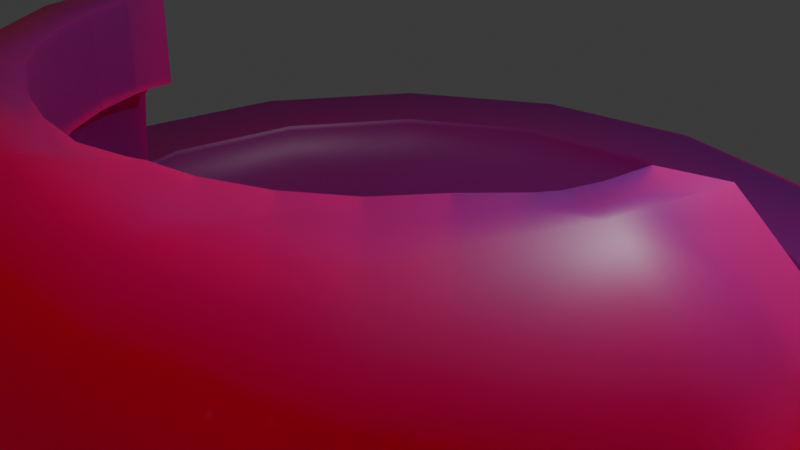 # Source: Red_Blood_Cell_Ship_1.blend  (saved by Blender 4.4.30; exported with 4.5.12 LTS)
import bpy
from mathutils import Matrix  # noqa: F401  (used for matrix-valued properties, if any)

bpy.ops.wm.read_factory_settings(use_empty=True)
scene = bpy.context.scene
scene.name = 'Scene'

# ---- collections
col_collection = bpy.data.collections.new('Collection'); scene.collection.children.link(col_collection)
col_collection_2 = bpy.data.collections.new('Collection 2'); scene.collection.children.link(col_collection_2)

# ---- materials (node trees are filled in below, after node groups)
mat_material_001 = bpy.data.materials.new('Material.001')

# ---- material node trees
mat_material_001.use_nodes = True; mat_material_001.node_tree.nodes.clear()
_N = mat_material_001.node_tree.nodes; _L = mat_material_001.node_tree.links
n0 = _N.new('ShaderNodeBsdfPrincipled'); n0.name = 'Principled BSDF'; n0.location = (25, 285)
n0.inputs[0].default_value = (0.8002, 0.0, 0.1866, 1.0)
n0.inputs[8].default_value = 1.0
n0.inputs[9].default_value = (4.6, 1.49e-08, 0.0)
n0.inputs[10].default_value = 10.0
n0.inputs[12].default_value = 0.01364
n1 = _N.new('ShaderNodeOutputMaterial'); n1.name = 'Material Output'; n1.location = (315, 285)
_L.new(n0.outputs[0], n1.inputs[0])
n1.is_active_output = True

# ---- world
world_world = bpy.data.worlds.new('World'); scene.world = world_world
world_world.use_nodes = True; world_world.node_tree.nodes.clear()
_N = world_world.node_tree.nodes; _L = world_world.node_tree.links
n0 = _N.new('ShaderNodeOutputWorld'); n0.name = 'World Output'; n0.location = (300, 300)
n1 = _N.new('ShaderNodeBackground'); n1.name = 'Background'; n1.location = (10, 300)
n1.inputs[0].default_value = (0.05088, 0.05088, 0.05088, 1.0)
_L.new(n1.outputs[0], n0.inputs[0])
n0.is_active_output = True
world_world.color = (0.05088, 0.05088, 0.05088)
world_world.sun_shadow_jitter_overblur = 0.0

# ---- cameras
cam_camera = bpy.data.cameras.new('Camera')
cam_camera.clip_end = 100.0
cam_camera.ortho_scale = 7.314

# ---- lights
light_light = bpy.data.lights.new('Light', 'POINT')
light_light.energy = 1000.0
light_light.shadow_soft_size = 0.1

# ---- meshes
me_b_ziercurve = bpy.data.meshes.new('BézierCurve')
me_b_ziercurve.from_pydata([(0.1531, -0.0003559, 0.0003331), (0.2652, -0.00134, 0.001254), (0.3457, -0.002826, 0.002645), (0.4041, -0.00469, 0.004389), (0.5405, -0.01128, 0.01056), (0.6044, -0.0134, 0.01254), (0.6933, -0.01526, 0.01428), (0.8166, -0.01675, 0.01567), (0.9836, -0.01773, 0.01659), (1.204, -0.01809, 0.01693), (1.432, -0.01809, 0.01851), (1.622, -0.01809, 0.02405), (1.782, -0.01809, 0.03475), (1.917, -0.01809, 0.05181), (2.035, -0.01809, 0.07643), (2.143, -0.01809, 0.1098), (2.249, -0.01809, 0.1531), (2.36, -0.01809, 0.2076), (2.482, -0.01809, 0.2745), (2.624, -0.01809, 0.3549), (2.791, -0.01809, 0.45), (2.992, -0.01809, 0.5612), (3.199, -0.01809, 0.6596), (3.383, -0.01809, 0.7172), (3.544, -0.01809, 0.7361), (3.683, -0.01809, 0.7182), (3.802, -0.01809, 0.6655), (3.902, -0.01809, 0.58), (3.983, -0.01809, 0.4638), (4.048, -0.01809, 0.3187), (4.096, -0.01809, 0.1469), (4.129, -0.01809, -0.04981), (4.148, -0.01809, -0.2693), (4.154, -0.01809, -0.5095), (4.091, -0.01809, -0.7385), (3.915, -0.01809, -0.9281), (3.645, -0.01809, -1.082), (3.299, -0.01809, -1.204), (2.894, -0.01809, -1.297), (2.451, -0.01809, -1.366), (1.987, -0.01809, -1.414), (1.52, -0.01809, -1.445), (1.069, -0.01809, -1.463), (0.6533, -0.01809, -1.471), (0.2901, -0.01809, -1.473), (0.1415, 0.05824, 0.0003331), (0.2455, 0.1002, 0.001254), (0.3205, 0.1297, 0.002645), (0.3751, 0.1503, 0.004389), (0.4581, 0.1799, 0.008464), (0.5635, 0.2189, 0.01254), (0.6464, 0.2512, 0.01428), (0.7608, 0.297, 0.01567), (0.9155, 0.36, 0.01659), (1.119, 0.444, 0.01693), (1.33, 0.5314, 0.01851), (1.506, 0.6042, 0.02405), (1.653, 0.6651, 0.03475), (1.778, 0.7167, 0.05181), (1.887, 0.762, 0.07643), (1.987, 0.8035, 0.1098), (2.085, 0.8441, 0.1531), (2.187, 0.8864, 0.2076), (2.3, 0.9332, 0.2745), (2.431, 0.9873, 0.3549), (2.585, 1.051, 0.45), (2.771, 1.128, 0.5612), (2.962, 1.207, 0.6596), (3.132, 1.278, 0.7172), (3.281, 1.339, 0.7361), (3.41, 1.393, 0.7182), (3.52, 1.438, 0.6655), (3.612, 1.477, 0.58), (3.687, 1.508, 0.4638), (3.746, 1.532, 0.3187), (3.791, 1.551, 0.1469), (3.821, 1.563, -0.04981), (3.839, 1.571, -0.2693), (3.845, 1.573, -0.5095), (3.787, 1.549, -0.7385), (3.624, 1.482, -0.9281), (3.375, 1.378, -1.082), (3.054, 1.246, -1.204), (2.681, 1.091, -1.297), (2.271, 0.9213, -1.366), (1.842, 0.7436, -1.414), (1.411, 0.565, -1.445), (0.995, 0.3925, -1.463), (0.6105, 0.2333, -1.471), (0.2749, 0.09431, -1.473), (0.1085, 0.108, 0.0003331), (0.1885, 0.1866, 0.001254), (0.2465, 0.2425, 0.002645), (0.2891, 0.2824, 0.004389), (0.3543, 0.3415, 0.008464), (0.4369, 0.4179, 0.01254), (0.501, 0.4794, 0.01428), (0.5892, 0.5656, 0.01567), (0.708, 0.683, 0.01659), (0.864, 0.8385, 0.01693), (1.026, 1.0, 0.01851), (1.16, 1.134, 0.02405), (1.273, 1.247, 0.03475), (1.368, 1.342, 0.05181), (1.452, 1.426, 0.07643), (1.528, 1.503, 0.1098), (1.603, 1.578, 0.1531), (1.681, 1.656, 0.2076), (1.768, 1.742, 0.2745), (1.868, 1.842, 0.3549), (1.986, 1.961, 0.45), (2.128, 2.103, 0.5612), (2.275, 2.249, 0.6596), (2.405, 2.379, 0.7172), (2.519, 2.493, 0.7361), (2.617, 2.592, 0.7182), (2.701, 2.676, 0.6655), (2.772, 2.746, 0.58), (2.83, 2.804, 0.4638), (2.875, 2.849, 0.3187), (2.909, 2.883, 0.1469), (2.932, 2.907, -0.04981), (2.946, 2.92, -0.2693), (2.95, 2.924, -0.5095), (2.906, 2.88, -0.7385), (2.781, 2.756, -0.9281), (2.59, 2.565, -1.082), (2.345, 2.32, -1.204), (2.06, 2.034, -1.297), (1.746, 1.72, -1.366), (1.418, 1.392, -1.414), (1.088, 1.062, -1.445), (0.769, 0.7434, -1.463), (0.4748, 0.4492, -1.471), (0.2179, 0.1923, -1.473), (-2.838e-05, -6.851e-05, 0.0), (0.0589, 0.1413, 0.0003331), (0.1027, 0.2445, 0.001254), (0.1349, 0.3183, 0.002645), (0.159, 0.3715, 0.004389), (0.1967, 0.4511, 0.008464), (0.2437, 0.5533, 0.01254), (0.2794, 0.6347, 0.01428), (0.328, 0.748, 0.01567), (0.3928, 0.9019, 0.01659), (0.4774, 1.105, 0.01693), (0.5648, 1.316, 0.01851), (0.6376, 1.492, 0.02405), (0.6985, 1.639, 0.03475), (0.7502, 1.764, 0.05181), (0.7954, 1.873, 0.07643), (0.8369, 1.973, 0.1098), (0.8775, 2.071, 0.1531), (0.9198, 2.173, 0.2076), (0.9666, 2.286, 0.2745), (1.021, 2.417, 0.3549), (1.085, 2.572, 0.45), (1.162, 2.757, 0.5612), (1.241, 2.949, 0.6596), (1.311, 3.118, 0.7172), (1.373, 3.267, 0.7361), (1.426, 3.396, 0.7182), (1.472, 3.506, 0.6655), (1.51, 3.598, 0.58), (1.541, 3.673, 0.4638), (1.566, 3.733, 0.3187), (1.584, 3.777, 0.1469), (1.597, 3.808, -0.04981), (1.604, 3.825, -0.2693), (1.606, 3.831, -0.5095), (1.582, 3.773, -0.7385), (1.515, 3.61, -0.9281), (1.412, 3.361, -1.082), (1.279, 3.041, -1.204), (1.124, 2.667, -1.297), (0.9547, 2.258, -1.366), (0.777, 1.829, -1.414), (0.5984, 1.397, -1.445), (0.426, 0.9811, -1.463), (0.2667, 0.5967, -1.471), (0.1277, 0.2611, -1.473), (0.0003559, 0.1531, 0.0003331), (0.00134, 0.2652, 0.001254), (0.002826, 0.3457, 0.002645), (0.004689, 0.4041, 0.004389), (0.009044, 0.4921, 0.008464), (0.0134, 0.6044, 0.01254), (0.01526, 0.6933, 0.01428), (0.01675, 0.8166, 0.01567), (0.01773, 0.9836, 0.01659), (0.01809, 1.204, 0.01693), (0.01809, 1.432, 0.01851), (0.01809, 1.622, 0.02405), (0.01809, 1.782, 0.03475), (0.01809, 1.917, 0.05181), (0.01809, 2.035, 0.07643), (0.01809, 2.143, 0.1098), (0.01809, 2.249, 0.1531), (0.01809, 2.36, 0.2076), (0.01809, 2.482, 0.2745), (0.01809, 2.624, 0.3549), (0.01809, 2.791, 0.45), (0.01809, 2.992, 0.5612), (0.01809, 3.199, 0.6596), (0.01809, 3.383, 0.7172), (0.01809, 3.544, 0.7361), (0.01809, 3.683, 0.7182), (0.01809, 3.802, 0.6655), (0.01809, 3.902, 0.58), (0.01809, 3.983, 0.4638), (0.01809, 4.048, 0.3187), (0.01809, 4.096, 0.1469), (0.01809, 4.129, -0.04981), (0.01809, 4.148, -0.2693), (0.01809, 4.154, -0.5095), (0.01809, 4.091, -0.7385), (0.01809, 3.915, -0.9281), (0.01809, 3.645, -1.082), (0.01809, 3.299, -1.204), (0.01809, 2.894, -1.297), (0.01809, 2.451, -1.366), (0.01809, 1.987, -1.414), (0.01809, 1.52, -1.445), (0.01809, 1.069, -1.463), (0.01809, 0.6533, -1.471), (0.01809, 0.2901, -1.473), (-0.05824, 0.1415, 0.0003331), (-0.1002, 0.2455, 0.001254), (-0.1297, 0.3205, 0.002645), (-0.1503, 0.3751, 0.004389), (-0.1799, 0.4581, 0.008464), (-0.2189, 0.5635, 0.01254), (-0.2512, 0.6464, 0.01428), (-0.297, 0.7608, 0.01567), (-0.36, 0.9155, 0.01659), (-0.444, 1.119, 0.01693), (-0.5314, 1.33, 0.01851), (-0.6042, 1.506, 0.02405), (-0.6651, 1.653, 0.03475), (-0.7167, 1.778, 0.05181), (-0.762, 1.887, 0.07643), (-0.8035, 1.987, 0.1098), (-0.8441, 2.085, 0.1531), (-0.8864, 2.187, 0.2076), (-0.9332, 2.3, 0.2745), (-0.9873, 2.431, 0.3549), (-1.051, 2.585, 0.45), (-1.128, 2.771, 0.5612), (-1.207, 2.962, 0.6596), (-1.278, 3.132, 0.7172), (-1.339, 3.281, 0.7361), (-1.393, 3.41, 0.7182), (-1.438, 3.52, 0.6655), (-1.477, 3.612, 0.58), (-1.508, 3.687, 0.4638), (-1.532, 3.746, 0.3187), (-1.551, 3.791, 0.1469), (-1.563, 3.821, -0.04981), (-1.571, 3.839, -0.2693), (-1.573, 3.845, -0.5095), (-1.549, 3.787, -0.7385), (-1.482, 3.624, -0.9281), (-1.378, 3.375, -1.082), (-1.246, 3.054, -1.204), (-1.091, 2.681, -1.297), (-0.9213, 2.271, -1.366), (-0.7436, 1.842, -1.414), (-0.565, 1.411, -1.445), (-0.3925, 0.995, -1.463), (-0.2333, 0.6105, -1.471), (-0.09431, 0.2749, -1.473), (-0.108, 0.1085, 0.0003331), (-0.1866, 0.1885, 0.001254), (-0.2425, 0.2465, 0.002645), (-0.2824, 0.2891, 0.004389), (-0.3415, 0.3543, 0.008464), (-0.4179, 0.4369, 0.01254), (-0.4794, 0.501, 0.01428), (-0.5656, 0.5892, 0.01567), (-0.683, 0.708, 0.01659), (-0.8385, 0.864, 0.01693), (-1.0, 1.026, 0.01851), (-1.134, 1.16, 0.02405), (-1.247, 1.273, 0.03475), (-1.342, 1.368, 0.05181), (-1.426, 1.452, 0.07643), (-1.503, 1.528, 0.1098), (-1.578, 1.603, 0.1531), (-1.656, 1.681, 0.2076), (-1.742, 1.768, 0.2745), (-1.842, 1.868, 0.3549), (-1.961, 1.986, 0.45), (-2.103, 2.128, 0.5612), (-2.249, 2.275, 0.6596), (-2.379, 2.405, 0.7172), (-2.493, 2.519, 0.7361), (-2.592, 2.617, 0.7182), (-2.676, 2.701, 0.6655), (-2.746, 2.772, 0.58), (-2.804, 2.83, 0.4638), (-2.849, 2.875, 0.3187), (-2.883, 2.909, 0.1469), (-2.907, 2.932, -0.04981), (-2.92, 2.946, -0.2693), (-2.924, 2.95, -0.5095), (-2.88, 2.906, -0.7385), (-2.756, 2.781, -0.9281), (-2.565, 2.59, -1.082), (-2.32, 2.345, -1.204), (-2.034, 2.06, -1.297), (-1.72, 1.746, -1.366), (-1.392, 1.418, -1.414), (-1.062, 1.088, -1.445), (-0.7434, 0.769, -1.463), (-0.4492, 0.4748, -1.471), (-0.1923, 0.2179, -1.473), (-0.1413, 0.0589, 0.0003331), (-0.2445, 0.1027, 0.001254), (-0.3183, 0.1349, 0.002645), (-0.4129, 0.1784, 0.006368), (-0.495, 0.2173, 0.01056), (-0.5533, 0.2437, 0.01254), (-0.6347, 0.2794, 0.01428), (-0.748, 0.328, 0.01567), (-0.9019, 0.3928, 0.01659), (-1.105, 0.4774, 0.01693), (-1.316, 0.5648, 0.01851), (-1.492, 0.6376, 0.02405), (-1.639, 0.6985, 0.03475), (-1.764, 0.7502, 0.05181), (-1.873, 0.7954, 0.07643), (-1.973, 0.8369, 0.1098), (-2.071, 0.8775, 0.1531), (-2.173, 0.9198, 0.2076), (-2.286, 0.9666, 0.2745), (-2.417, 1.021, 0.3549), (-2.572, 1.085, 0.45), (-2.757, 1.162, 0.5612), (-2.949, 1.241, 0.6596), (-3.118, 1.311, 0.7172), (-3.267, 1.373, 0.7361), (-3.396, 1.426, 0.7182), (-3.506, 1.472, 0.6655), (-3.598, 1.51, 0.58), (-3.673, 1.541, 0.4638), (-3.733, 1.566, 0.3187), (-3.777, 1.584, 0.1469), (-3.808, 1.597, -0.04981), (-3.825, 1.604, -0.2693), (-3.831, 1.606, -0.5095), (-3.773, 1.582, -0.7385), (-3.61, 1.515, -0.9281), (-3.361, 1.412, -1.082), (-3.041, 1.279, -1.204), (-2.667, 1.124, -1.297), (-2.258, 0.9547, -1.366), (-1.829, 0.777, -1.414), (-1.397, 0.5984, -1.445), (-0.9811, 0.426, -1.463), (-0.5967, 0.2667, -1.471), (-0.2611, 0.1277, -1.473), (-0.1531, 0.0003559, 0.0003331), (-0.2652, 0.00134, 0.001254), (-0.3457, 0.002826, 0.002645), (-0.4041, 0.004689, 0.004389), (-0.4921, 0.009044, 0.008464), (-0.6044, 0.0134, 0.01254), (-0.6933, 0.01526, 0.01428), (-0.8166, 0.01675, 0.01567), (-0.9836, 0.01773, 0.01659), (-1.204, 0.01809, 0.01693), (-1.432, 0.01809, 0.01851), (-1.622, 0.01809, 0.02405), (-1.782, 0.01809, 0.03475), (-1.917, 0.01809, 0.05181), (-2.035, 0.01809, 0.07643), (-2.143, 0.01809, 0.1098), (-2.249, 0.01809, 0.1531), (-2.36, 0.01809, 0.2076), (-2.482, 0.01809, 0.2745), (-2.624, 0.01809, 0.3549), (-2.791, 0.01809, 0.45), (-2.992, 0.01809, 0.5612), (-3.199, 0.01809, 0.6596), (-3.383, 0.01809, 0.7172), (-3.544, 0.01809, 0.7361), (-3.683, 0.01809, 0.7182), (-3.802, 0.01809, 0.6655), (-3.902, 0.01809, 0.58), (-3.983, 0.01809, 0.4638), (-4.048, 0.01809, 0.3187), (-4.096, 0.01809, 0.1469), (-4.129, 0.01809, -0.04981), (-4.148, 0.01809, -0.2693), (-4.154, 0.01809, -0.5095), (-4.091, 0.01809, -0.7385), (-3.915, 0.01809, -0.9281), (-3.645, 0.01809, -1.082), (-3.299, 0.01809, -1.204), (-2.894, 0.01809, -1.297), (-2.451, 0.01809, -1.366), (-1.987, 0.01809, -1.414), (-1.52, 0.01809, -1.445), (-1.069, 0.01809, -1.463), (-0.6533, 0.01809, -1.471), (-0.2901, 0.01809, -1.473), (-0.1415, -0.05824, 0.0003331), (-0.2455, -0.1002, 0.001254), (-0.3205, -0.1297, 0.002645), (-0.3751, -0.1503, 0.004389), (-0.4581, -0.1799, 0.008464), (-0.5635, -0.2189, 0.01254), (-0.6464, -0.2512, 0.01428), (-0.7608, -0.297, 0.01567), (-0.9155, -0.36, 0.01659), (-1.119, -0.444, 0.01693), (-1.33, -0.5314, 0.01851), (-1.506, -0.6042, 0.02405), (-1.653, -0.6651, 0.03475), (-1.778, -0.7167, 0.05181), (-1.887, -0.762, 0.07643), (-1.987, -0.8035, 0.1098), (-2.085, -0.8441, 0.1531), (-2.187, -0.8864, 0.2076), (-2.3, -0.9332, 0.2745), (-2.431, -0.9873, 0.3549), (-2.585, -1.051, 0.45), (-2.771, -1.128, 0.5612), (-2.962, -1.207, 0.6596), (-3.132, -1.278, 0.7172), (-3.281, -1.339, 0.7361), (-3.41, -1.393, 0.7182), (-3.52, -1.438, 0.6655), (-3.612, -1.477, 0.58), (-3.687, -1.508, 0.4638), (-3.746, -1.532, 0.3187), (-3.791, -1.551, 0.1469), (-3.821, -1.563, -0.04981), (-3.839, -1.571, -0.2693), (-3.845, -1.573, -0.5095), (-3.787, -1.549, -0.7385), (-3.624, -1.482, -0.9281), (-3.375, -1.378, -1.082), (-3.054, -1.246, -1.204), (-2.681, -1.091, -1.297), (-2.271, -0.9213, -1.366), (-1.842, -0.7436, -1.414), (-1.411, -0.565, -1.445), (-0.995, -0.3925, -1.463), (-0.6105, -0.2333, -1.471), (-0.2749, -0.09431, -1.473), (-0.1085, -0.108, 0.0003331), (-0.1885, -0.1866, 0.001254), (-0.2465, -0.2425, 0.002645), (-0.2891, -0.2824, 0.004389), (-0.3543, -0.3415, 0.008464), (-0.4369, -0.4179, 0.01254), (-0.501, -0.4794, 0.01428), (-0.5892, -0.5656, 0.01567), (-0.708, -0.683, 0.01659), (-0.864, -0.8385, 0.01693), (-1.026, -1.0, 0.01851), (-1.16, -1.134, 0.02405), (-1.273, -1.247, 0.03475), (-1.368, -1.342, 0.05181), (-1.452, -1.426, 0.07643), (-1.528, -1.503, 0.1098), (-1.603, -1.578, 0.1531), (-1.681, -1.656, 0.2076), (-1.768, -1.742, 0.2745), (-1.868, -1.842, 0.3549), (-1.986, -1.961, 0.45), (-2.128, -2.103, 0.5612), (-2.275, -2.249, 0.6596), (-2.405, -2.379, 0.7172), (-2.519, -2.493, 0.7361), (-2.617, -2.592, 0.7182), (-2.701, -2.676, 0.6655), (-2.772, -2.746, 0.58), (-2.83, -2.804, 0.4638), (-2.875, -2.849, 0.3187), (-2.909, -2.883, 0.1469), (-2.932, -2.907, -0.04981), (-2.946, -2.92, -0.2693), (-2.95, -2.924, -0.5095), (-2.906, -2.88, -0.7385), (-2.781, -2.756, -0.9281), (-2.59, -2.565, -1.082), (-2.345, -2.32, -1.204), (-2.06, -2.034, -1.297), (-1.746, -1.72, -1.366), (-1.418, -1.392, -1.414), (-1.088, -1.062, -1.445), (-0.769, -0.7434, -1.463), (-0.4748, -0.4492, -1.471), (-0.2179, -0.1923, -1.473), (-0.0589, -0.1413, 0.0003331), (-0.1027, -0.2445, 0.001254), (-0.1349, -0.3183, 0.002645), (-0.1784, -0.4129, 0.006368), (-0.2173, -0.495, 0.01056), (-0.2437, -0.5533, 0.01254), (-0.2794, -0.6347, 0.01428), (-0.328, -0.748, 0.01567), (-0.3928, -0.9019, 0.01659), (-0.4774, -1.105, 0.01693), (-0.5648, -1.316, 0.01851), (-0.6376, -1.492, 0.02405), (-0.6985, -1.639, 0.03475), (-0.7502, -1.764, 0.05181), (-0.7954, -1.873, 0.07643), (-0.8369, -1.973, 0.1098), (-0.8775, -2.071, 0.1531), (-0.9198, -2.173, 0.2076), (-0.9666, -2.286, 0.2745), (-1.021, -2.417, 0.3549), (-1.085, -2.572, 0.45), (-1.162, -2.757, 0.5612), (-1.241, -2.949, 0.6596), (-1.311, -3.118, 0.7172), (-1.373, -3.267, 0.7361), (-1.426, -3.396, 0.7182), (-1.472, -3.506, 0.6655), (-1.51, -3.598, 0.58), (-1.541, -3.673, 0.4638), (-1.566, -3.733, 0.3187), (-1.584, -3.777, 0.1469), (-1.597, -3.808, -0.04981), (-1.604, -3.825, -0.2693), (-1.606, -3.831, -0.5095), (-1.582, -3.773, -0.7385), (-1.515, -3.61, -0.9281), (-1.412, -3.361, -1.082), (-1.279, -3.041, -1.204), (-1.124, -2.667, -1.297), (-0.9547, -2.258, -1.366), (-0.777, -1.829, -1.414), (-0.5984, -1.397, -1.445), (-0.426, -0.9811, -1.463), (-0.2667, -0.5967, -1.471), (-0.1277, -0.2611, -1.473), (-0.0003559, -0.1531, 0.0003331), (-0.00134, -0.2652, 0.001254), (-0.002826, -0.3457, 0.002645), (-0.004689, -0.4041, 0.004389), (-0.01128, -0.5405, 0.01056), (-0.0134, -0.6044, 0.01254), (-0.01526, -0.6933, 0.01428), (-0.01675, -0.8166, 0.01567), (-0.01773, -0.9836, 0.01659), (-0.01809, -1.204, 0.01693), (-0.01809, -1.432, 0.01851), (-0.01809, -1.622, 0.02405), (-0.01809, -1.782, 0.03475), (-0.01809, -1.917, 0.05181), (-0.01809, -2.035, 0.07643), (-0.01809, -2.143, 0.1098), (-0.01809, -2.249, 0.1531), (-0.01809, -2.36, 0.2076), (-0.01809, -2.482, 0.2745), (-0.01809, -2.624, 0.3549), (-0.01809, -2.791, 0.45), (-0.01809, -2.992, 0.5612), (-0.01809, -3.199, 0.6596), (-0.01809, -3.383, 0.7172), (-0.01809, -3.544, 0.7361), (-0.01809, -3.683, 0.7182), (-0.01809, -3.802, 0.6655), (-0.01809, -3.902, 0.58), (-0.01809, -3.983, 0.4638), (-0.01809, -4.048, 0.3187), (-0.01809, -4.096, 0.1469), (-0.01809, -4.129, -0.04981), (-0.01809, -4.148, -0.2693), (-0.01809, -4.154, -0.5095), (-0.01809, -4.091, -0.7385), (-0.01809, -3.915, -0.9281), (-0.01809, -3.645, -1.082), (-0.01809, -3.299, -1.204), (-0.01809, -2.894, -1.297), (-0.01809, -2.451, -1.366), (-0.01809, -1.987, -1.414), (-0.01809, -1.52, -1.445), (-0.01809, -1.069, -1.463), (-0.01809, -0.6533, -1.471), (-0.01809, -0.2901, -1.473), (0.05824, -0.1415, 0.0003331), (0.1002, -0.2455, 0.001254), (0.1297, -0.3205, 0.002645), (0.1503, -0.3751, 0.004389), (0.1964, -0.5037, 0.01056), (0.2189, -0.5635, 0.01254), (0.2512, -0.6464, 0.01428), (0.297, -0.7608, 0.01567), (0.36, -0.9155, 0.01659), (0.444, -1.119, 0.01693), (0.5314, -1.33, 0.01851), (0.6042, -1.506, 0.02405), (0.6651, -1.653, 0.03475), (0.7167, -1.778, 0.05181), (0.762, -1.887, 0.07643), (0.8035, -1.987, 0.1098), (0.8441, -2.085, 0.1531), (0.8864, -2.187, 0.2076), (0.9332, -2.3, 0.2745), (0.9873, -2.431, 0.3549), (1.051, -2.585, 0.45), (1.128, -2.771, 0.5612), (1.207, -2.962, 0.6596), (1.278, -3.132, 0.7172), (1.339, -3.281, 0.7361), (1.393, -3.41, 0.7182), (1.438, -3.52, 0.6655), (1.477, -3.612, 0.58), (1.508, -3.687, 0.4638), (1.532, -3.746, 0.3187), (1.551, -3.791, 0.1469), (1.563, -3.821, -0.04981), (1.571, -3.839, -0.2693), (1.573, -3.845, -0.5095), (1.549, -3.787, -0.7385), (1.482, -3.624, -0.9281), (1.378, -3.375, -1.082), (1.246, -3.054, -1.204), (1.091, -2.681, -1.297), (0.9213, -2.271, -1.366), (0.7436, -1.842, -1.414), (0.565, -1.411, -1.445), (0.3925, -0.995, -1.463), (0.2333, -0.6105, -1.471), (0.09431, -0.2749, -1.473), (-0.01737, -0.005325, -1.472), (0.108, -0.1085, 0.0003331), (0.1866, -0.1885, 0.001254), (0.2425, -0.2465, 0.002645), (0.2824, -0.2891, 0.004389), (0.3415, -0.3543, 0.008464), (0.4179, -0.4369, 0.01254), (0.4794, -0.501, 0.01428), (0.5656, -0.5892, 0.01567), (0.683, -0.708, 0.01659), (0.8385, -0.864, 0.01693), (1.0, -1.026, 0.01851), (1.134, -1.16, 0.02405), (1.247, -1.273, 0.03475), (1.342, -1.368, 0.05181), (1.426, -1.452, 0.07643), (1.503, -1.528, 0.1098), (1.578, -1.603, 0.1531), (1.656, -1.681, 0.2076), (1.742, -1.768, 0.2745), (1.842, -1.868, 0.3549), (1.961, -1.986, 0.45), (2.103, -2.128, 0.5612), (2.249, -2.275, 0.6596), (2.379, -2.405, 0.7172), (2.493, -2.519, 0.7361), (2.592, -2.617, 0.7182), (2.676, -2.701, 0.6655), (2.746, -2.772, 0.58), (2.804, -2.83, 0.4638), (2.849, -2.875, 0.3187), (2.883, -2.909, 0.1469), (2.907, -2.932, -0.04981), (2.92, -2.946, -0.2693), (2.924, -2.95, -0.5095), (2.88, -2.906, -0.7385), (2.756, -2.781, -0.9281), (2.565, -2.59, -1.082), (2.32, -2.345, -1.204), (2.034, -2.06, -1.297), (1.72, -1.746, -1.366), (1.392, -1.418, -1.414), (1.062, -1.088, -1.445), (0.7434, -0.769, -1.463), (0.4492, -0.4748, -1.471), (0.1923, -0.2179, -1.473), (0.1413, -0.0589, 0.0003331), (0.2445, -0.1027, 0.001254), (0.3183, -0.1349, 0.002645), (0.3715, -0.159, 0.004389), (0.4511, -0.1967, 0.008464), (0.5533, -0.2437, 0.01254), (0.6347, -0.2794, 0.01428), (0.748, -0.328, 0.01567), (0.9019, -0.3928, 0.01659), (1.105, -0.4774, 0.01693), (1.316, -0.5648, 0.01851), (1.492, -0.6376, 0.02405), (1.639, -0.6985, 0.03475), (1.764, -0.7502, 0.05181), (1.873, -0.7954, 0.07643), (1.973, -0.8369, 0.1098), (2.071, -0.8775, 0.1531), (2.173, -0.9198, 0.2076), (2.286, -0.9666, 0.2745), (2.417, -1.021, 0.3549), (2.572, -1.085, 0.45), (2.757, -1.162, 0.5612), (2.949, -1.241, 0.6596), (3.118, -1.311, 0.7172), (3.267, -1.373, 0.7361), (3.396, -1.426, 0.7182), (3.506, -1.472, 0.6655), (3.598, -1.51, 0.58), (3.673, -1.541, 0.4638), (3.733, -1.566, 0.3187), (3.777, -1.584, 0.1469), (3.808, -1.597, -0.04981), (3.825, -1.604, -0.2693), (3.831, -1.606, -0.5095), (3.773, -1.582, -0.7385), (3.61, -1.515, -0.9281), (3.361, -1.412, -1.082), (3.041, -1.279, -1.204), (2.667, -1.124, -1.297), (2.258, -0.9547, -1.366), (1.829, -0.777, -1.414), (1.397, -0.5984, -1.445), (0.9811, -0.426, -1.463), (0.5967, -0.2667, -1.471), (0.2611, -0.1277, -1.473)], [], [(135, 0, 45), (135, 45, 90), (135, 90, 136), (135, 136, 181), (135, 181, 226), (135, 226, 271), (135, 271, 316), (135, 316, 361), (135, 361, 406), (135, 406, 451), (135, 451, 496), (135, 496, 541), (135, 541, 586), (135, 586, 632), (135, 632, 677), (135, 677, 0), (0, 1, 46, 45), (45, 46, 91, 90), (90, 91, 137, 136), (136, 137, 182, 181), (181, 182, 227, 226), (226, 227, 272, 271), (271, 272, 317, 316), (316, 317, 362, 361), (361, 362, 407, 406), (406, 407, 452, 451), (451, 452, 497, 496), (496, 497, 542, 541), (541, 542, 587, 586), (586, 587, 633, 632), (632, 633, 678, 677), (677, 678, 1, 0), (1, 2, 47, 46), (46, 47, 92, 91), (91, 92, 138, 137), (137, 138, 183, 182), (182, 183, 228, 227), (227, 228, 273, 272), (272, 273, 318, 317), (317, 318, 363, 362), (362, 363, 408, 407), (407, 408, 453, 452), (452, 453, 498, 497), (497, 498, 543, 542), (542, 543, 588, 587), (587, 588, 634, 633), (633, 634, 679, 678), (678, 679, 2, 1), (2, 3, 48, 47), (47, 48, 93, 92), (92, 93, 139, 138), (138, 139, 184, 183), (183, 184, 229, 228), (228, 229, 274, 273), (273, 274, 319, 318), (318, 319, 364, 363), (363, 364, 409, 408), (408, 409, 454, 453), (453, 454, 499, 498), (498, 499, 544, 543), (543, 544, 589, 588), (588, 589, 635, 634), (634, 635, 680, 679), (679, 680, 3, 2), (364, 410, 409), (409, 410, 455, 454), (454, 455, 499), (635, 681, 680), (680, 681, 3), (3, 4, 49, 48), (48, 49, 94, 93), (93, 94, 140, 139), (139, 140, 185, 184), (184, 185, 230, 229), (229, 230, 275, 274), (274, 275, 319), (319, 365, 364), (364, 365, 410), (455, 500, 499), (499, 500, 545, 544), (544, 545, 590, 589), (589, 590, 636, 635), (635, 636, 681), (681, 4, 3), (275, 320, 319), (319, 320, 365), (4, 5, 50, 49), (49, 50, 95, 94), (94, 95, 141, 140), (140, 141, 186, 185), (185, 186, 231, 230), (230, 231, 276, 275), (275, 276, 321, 320), (320, 321, 366, 365), (365, 366, 411, 410), (410, 411, 456, 455), (455, 456, 501, 500), (500, 501, 546, 545), (545, 546, 591, 590), (590, 591, 637, 636), (636, 637, 682, 681), (681, 682, 5, 4), (5, 6, 51, 50), (50, 51, 96, 95), (95, 96, 142, 141), (141, 142, 187, 186), (186, 187, 232, 231), (231, 232, 277, 276), (276, 277, 322, 321), (321, 322, 367, 366), (366, 367, 412, 411), (411, 412, 457, 456), (456, 457, 502, 501), (501, 502, 547, 546), (546, 547, 592, 591), (591, 592, 638, 637), (637, 638, 683, 682), (682, 683, 6, 5), (6, 7, 52, 51), (51, 52, 97, 96), (96, 97, 143, 142), (142, 143, 188, 187), (187, 188, 233, 232), (232, 233, 278, 277), (277, 278, 323, 322), (322, 323, 368, 367), (367, 368, 413, 412), (412, 413, 458, 457), (457, 458, 503, 502), (502, 503, 548, 547), (547, 548, 593, 592), (592, 593, 639, 638), (638, 639, 684, 683), (683, 684, 7, 6), (7, 8, 53, 52), (52, 53, 98, 97), (97, 98, 144, 143), (143, 144, 189, 188), (188, 189, 234, 233), (233, 234, 279, 278), (278, 279, 324, 323), (323, 324, 369, 368), (368, 369, 414, 413), (413, 414, 459, 458), (458, 459, 504, 503), (503, 504, 549, 548), (548, 549, 594, 593), (593, 594, 640, 639), (639, 640, 685, 684), (684, 685, 8, 7), (8, 9, 54, 53), (53, 54, 99, 98), (98, 99, 145, 144), (144, 145, 190, 189), (189, 190, 235, 234), (234, 235, 280, 279), (279, 280, 325, 324), (324, 325, 370, 369), (369, 370, 415, 414), (414, 415, 460, 459), (459, 460, 505, 504), (504, 505, 550, 549), (549, 550, 595, 594), (594, 595, 641, 640), (640, 641, 686, 685), (685, 686, 9, 8), (9, 10, 55, 54), (54, 55, 100, 99), (99, 100, 146, 145), (145, 146, 191, 190), (190, 191, 236, 235), (235, 236, 281, 280), (280, 281, 326, 325), (325, 326, 371, 370), (370, 371, 416, 415), (415, 416, 461, 460), (460, 461, 506, 505), (505, 506, 551, 550), (550, 551, 596, 595), (595, 596, 642, 641), (641, 642, 687, 686), (686, 687, 10, 9), (10, 11, 56, 55), (55, 56, 101, 100), (100, 101, 147, 146), (146, 147, 192, 191), (191, 192, 237, 236), (236, 237, 282, 281), (281, 282, 327, 326), (326, 327, 372, 371), (371, 372, 417, 416), (416, 417, 462, 461), (461, 462, 507, 506), (506, 507, 552, 551), (551, 552, 597, 596), (596, 597, 643, 642), (642, 643, 688, 687), (687, 688, 11, 10), (11, 12, 57, 56), (56, 57, 102, 101), (101, 102, 148, 147), (147, 148, 193, 192), (192, 193, 238, 237), (237, 238, 283, 282), (282, 283, 328, 327), (327, 328, 373, 372), (372, 373, 418, 417), (417, 418, 463, 462), (462, 463, 508, 507), (507, 508, 553, 552), (552, 553, 598, 597), (597, 598, 644, 643), (643, 644, 689, 688), (688, 689, 12, 11), (12, 13, 58, 57), (57, 58, 103, 102), (102, 103, 149, 148), (148, 149, 194, 193), (193, 194, 239, 238), (238, 239, 284, 283), (283, 284, 329, 328), (328, 329, 374, 373), (373, 374, 419, 418), (418, 419, 464, 463), (463, 464, 509, 508), (508, 509, 554, 553), (553, 554, 599, 598), (598, 599, 645, 644), (644, 645, 690, 689), (689, 690, 13, 12), (13, 14, 59, 58), (58, 59, 104, 103), (103, 104, 150, 149), (149, 150, 195, 194), (194, 195, 240, 239), (239, 240, 285, 284), (284, 285, 330, 329), (329, 330, 375, 374), (374, 375, 420, 419), (419, 420, 465, 464), (464, 465, 510, 509), (509, 510, 555, 554), (554, 555, 600, 599), (599, 600, 646, 645), (645, 646, 691, 690), (690, 691, 14, 13), (14, 15, 60, 59), (59, 60, 105, 104), (104, 105, 151, 150), (150, 151, 196, 195), (195, 196, 241, 240), (240, 241, 286, 285), (285, 286, 331, 330), (330, 331, 376, 375), (375, 376, 421, 420), (420, 421, 466, 465), (465, 466, 511, 510), (510, 511, 556, 555), (555, 556, 601, 600), (600, 601, 647, 646), (646, 647, 692, 691), (691, 692, 15, 14), (15, 16, 61, 60), (60, 61, 106, 105), (105, 106, 152, 151), (151, 152, 197, 196), (196, 197, 242, 241), (241, 242, 287, 286), (286, 287, 332, 331), (331, 332, 377, 376), (376, 377, 422, 421), (421, 422, 467, 466), (466, 467, 512, 511), (511, 512, 557, 556), (556, 557, 602, 601), (601, 602, 648, 647), (647, 648, 693, 692), (692, 693, 16, 15), (16, 17, 62, 61), (61, 62, 107, 106), (106, 107, 153, 152), (152, 153, 198, 197), (197, 198, 243, 242), (242, 243, 288, 287), (287, 288, 333, 332), (332, 333, 378, 377), (377, 378, 423, 422), (422, 423, 468, 467), (467, 468, 513, 512), (512, 513, 558, 557), (557, 558, 603, 602), (602, 603, 649, 648), (648, 649, 694, 693), (693, 694, 17, 16), (17, 18, 63, 62), (62, 63, 108, 107), (107, 108, 154, 153), (153, 154, 199, 198), (198, 199, 244, 243), (243, 244, 289, 288), (288, 289, 334, 333), (333, 334, 379, 378), (378, 379, 424, 423), (423, 424, 469, 468), (468, 469, 514, 513), (513, 514, 559, 558), (558, 559, 604, 603), (603, 604, 650, 649), (649, 650, 695, 694), (694, 695, 18, 17), (18, 19, 64, 63), (63, 64, 109, 108), (108, 109, 155, 154), (154, 155, 200, 199), (199, 200, 245, 244), (244, 245, 290, 289), (289, 290, 335, 334), (334, 335, 380, 379), (379, 380, 425, 424), (424, 425, 470, 469), (469, 470, 515, 514), (514, 515, 560, 559), (559, 560, 605, 604), (604, 605, 651, 650), (650, 651, 696, 695), (695, 696, 19, 18), (19, 20, 65, 64), (64, 65, 110, 109), (109, 110, 156, 155), (155, 156, 201, 200), (200, 201, 246, 245), (245, 246, 291, 290), (290, 291, 336, 335), (335, 336, 381, 380), (380, 381, 426, 425), (425, 426, 471, 470), (470, 471, 516, 515), (515, 516, 561, 560), (560, 561, 606, 605), (605, 606, 652, 651), (651, 652, 697, 696), (696, 697, 20, 19), (20, 21, 66, 65), (65, 66, 111, 110), (110, 111, 157, 156), (156, 157, 202, 201), (201, 202, 247, 246), (246, 247, 292, 291), (291, 292, 337, 336), (336, 337, 382, 381), (381, 382, 427, 426), (426, 427, 472, 471), (471, 472, 517, 516), (516, 517, 562, 561), (561, 562, 607, 606), (606, 607, 653, 652), (652, 653, 698, 697), (697, 698, 21, 20), (21, 22, 67, 66), (66, 67, 112, 111), (111, 112, 158, 157), (157, 158, 203, 202), (202, 203, 248, 247), (247, 248, 293, 292), (292, 293, 338, 337), (337, 338, 383, 382), (382, 383, 428, 427), (427, 428, 473, 472), (472, 473, 518, 517), (517, 518, 563, 562), (562, 563, 608, 607), (607, 608, 654, 653), (653, 654, 699, 698), (698, 699, 22, 21), (22, 23, 68, 67), (67, 68, 113, 112), (112, 113, 159, 158), (158, 159, 204, 203), (203, 204, 249, 248), (248, 249, 294, 293), (293, 294, 339, 338), (338, 339, 384, 383), (383, 384, 429, 428), (428, 429, 474, 473), (473, 474, 519, 518), (518, 519, 564, 563), (563, 564, 609, 608), (608, 609, 655, 654), (654, 655, 700, 699), (699, 700, 23, 22), (23, 24, 69, 68), (68, 69, 114, 113), (113, 114, 160, 159), (159, 160, 205, 204), (204, 205, 250, 249), (249, 250, 295, 294), (294, 295, 340, 339), (339, 340, 385, 384), (384, 385, 430, 429), (429, 430, 475, 474), (474, 475, 520, 519), (519, 520, 565, 564), (564, 565, 610, 609), (609, 610, 656, 655), (655, 656, 701, 700), (700, 701, 24, 23), (24, 25, 70, 69), (69, 70, 115, 114), (114, 115, 161, 160), (160, 161, 206, 205), (205, 206, 251, 250), (250, 251, 296, 295), (295, 296, 341, 340), (340, 341, 386, 385), (385, 386, 431, 430), (430, 431, 476, 475), (475, 476, 521, 520), (520, 521, 566, 565), (565, 566, 611, 610), (610, 611, 657, 656), (656, 657, 702, 701), (701, 702, 25, 24), (25, 26, 71, 70), (70, 71, 116, 115), (115, 116, 162, 161), (161, 162, 207, 206), (206, 207, 252, 251), (251, 252, 297, 296), (296, 297, 342, 341), (341, 342, 387, 386), (386, 387, 432, 431), (431, 432, 477, 476), (476, 477, 522, 521), (521, 522, 567, 566), (566, 567, 612, 611), (611, 612, 658, 657), (657, 658, 703, 702), (702, 703, 26, 25), (26, 27, 72, 71), (71, 72, 117, 116), (116, 117, 163, 162), (162, 163, 208, 207), (207, 208, 253, 252), (252, 253, 298, 297), (297, 298, 343, 342), (342, 343, 388, 387), (387, 388, 433, 432), (432, 433, 478, 477), (477, 478, 523, 522), (522, 523, 568, 567), (567, 568, 613, 612), (612, 613, 659, 658), (658, 659, 704, 703), (703, 704, 27, 26), (27, 28, 73, 72), (72, 73, 118, 117), (117, 118, 164, 163), (163, 164, 209, 208), (208, 209, 254, 253), (253, 254, 299, 298), (298, 299, 344, 343), (343, 344, 389, 388), (388, 389, 434, 433), (433, 434, 479, 478), (478, 479, 524, 523), (523, 524, 569, 568), (568, 569, 614, 613), (613, 614, 660, 659), (659, 660, 705, 704), (704, 705, 28, 27), (28, 29, 74, 73), (73, 74, 119, 118), (118, 119, 165, 164), (164, 165, 210, 209), (209, 210, 255, 254), (254, 255, 300, 299), (299, 300, 345, 344), (344, 345, 390, 389), (389, 390, 435, 434), (434, 435, 480, 479), (479, 480, 525, 524), (524, 525, 570, 569), (569, 570, 615, 614), (614, 615, 661, 660), (660, 661, 706, 705), (705, 706, 29, 28), (29, 30, 75, 74), (74, 75, 120, 119), (119, 120, 166, 165), (165, 166, 211, 210), (210, 211, 256, 255), (255, 256, 301, 300), (300, 301, 346, 345), (345, 346, 391, 390), (390, 391, 436, 435), (435, 436, 481, 480), (480, 481, 526, 525), (525, 526, 571, 570), (570, 571, 616, 615), (615, 616, 662, 661), (661, 662, 707, 706), (706, 707, 30, 29), (30, 31, 76, 75), (75, 76, 121, 120), (120, 121, 167, 166), (166, 167, 212, 211), (211, 212, 257, 256), (256, 257, 302, 301), (301, 302, 347, 346), (346, 347, 392, 391), (391, 392, 437, 436), (436, 437, 482, 481), (481, 482, 527, 526), (526, 527, 572, 571), (571, 572, 617, 616), (616, 617, 663, 662), (662, 663, 708, 707), (707, 708, 31, 30), (31, 32, 77, 76), (76, 77, 122, 121), (121, 122, 168, 167), (167, 168, 213, 212), (212, 213, 258, 257), (257, 258, 303, 302), (302, 303, 348, 347), (347, 348, 393, 392), (392, 393, 438, 437), (437, 438, 483, 482), (482, 483, 528, 527), (527, 528, 573, 572), (572, 573, 618, 617), (617, 618, 664, 663), (663, 664, 709, 708), (708, 709, 32, 31), (32, 33, 78, 77), (77, 78, 123, 122), (122, 123, 169, 168), (168, 169, 214, 213), (213, 214, 259, 258), (258, 259, 304, 303), (303, 304, 349, 348), (348, 349, 394, 393), (393, 394, 439, 438), (438, 439, 484, 483), (483, 484, 529, 528), (528, 529, 574, 573), (573, 574, 619, 618), (618, 619, 665, 664), (664, 665, 710, 709), (709, 710, 33, 32), (33, 34, 79, 78), (78, 79, 124, 123), (123, 124, 170, 169), (169, 170, 215, 214), (214, 215, 260, 259), (259, 260, 305, 304), (304, 305, 350, 349), (349, 350, 395, 394), (394, 395, 440, 439), (439, 440, 485, 484), (484, 485, 530, 529), (529, 530, 575, 574), (574, 575, 620, 619), (619, 620, 666, 665), (665, 666, 711, 710), (710, 711, 34, 33), (34, 35, 80, 79), (79, 80, 125, 124), (124, 125, 171, 170), (170, 171, 216, 215), (215, 216, 261, 260), (260, 261, 306, 305), (305, 306, 351, 350), (350, 351, 396, 395), (395, 396, 441, 440), (440, 441, 486, 485), (485, 486, 531, 530), (530, 531, 576, 575), (575, 576, 621, 620), (620, 621, 667, 666), (666, 667, 712, 711), (711, 712, 35, 34), (35, 36, 81, 80), (80, 81, 126, 125), (125, 126, 172, 171), (171, 172, 217, 216), (216, 217, 262, 261), (261, 262, 307, 306), (306, 307, 352, 351), (351, 352, 397, 396), (396, 397, 442, 441), (441, 442, 487, 486), (486, 487, 532, 531), (531, 532, 577, 576), (576, 577, 622, 621), (621, 622, 668, 667), (667, 668, 713, 712), (712, 713, 36, 35), (36, 37, 82, 81), (81, 82, 127, 126), (126, 127, 173, 172), (172, 173, 218, 217), (217, 218, 263, 262), (262, 263, 308, 307), (307, 308, 353, 352), (352, 353, 398, 397), (397, 398, 443, 442), (442, 443, 488, 487), (487, 488, 533, 532), (532, 533, 578, 577), (577, 578, 623, 622), (622, 623, 669, 668), (668, 669, 714, 713), (713, 714, 37, 36), (37, 38, 83, 82), (82, 83, 128, 127), (127, 128, 174, 173), (173, 174, 219, 218), (218, 219, 264, 263), (263, 264, 309, 308), (308, 309, 354, 353), (353, 354, 399, 398), (398, 399, 444, 443), (443, 444, 489, 488), (488, 489, 534, 533), (533, 534, 579, 578), (578, 579, 624, 623), (623, 624, 670, 669), (669, 670, 715, 714), (714, 715, 38, 37), (38, 39, 84, 83), (83, 84, 129, 128), (128, 129, 175, 174), (174, 175, 220, 219), (219, 220, 265, 264), (264, 265, 310, 309), (309, 310, 355, 354), (354, 355, 400, 399), (399, 400, 445, 444), (444, 445, 490, 489), (489, 490, 535, 534), (534, 535, 580, 579), (579, 580, 625, 624), (624, 625, 671, 670), (670, 671, 716, 715), (715, 716, 39, 38), (39, 40, 85, 84), (84, 85, 130, 129), (129, 130, 176, 175), (175, 176, 221, 220), (220, 221, 266, 265), (265, 266, 311, 310), (310, 311, 356, 355), (355, 356, 401, 400), (400, 401, 446, 445), (445, 446, 491, 490), (490, 491, 536, 535), (535, 536, 581, 580), (580, 581, 626, 625), (625, 626, 672, 671), (671, 672, 717, 716), (716, 717, 40, 39), (40, 41, 86, 85), (85, 86, 131, 130), (130, 131, 177, 176), (176, 177, 222, 221), (221, 222, 267, 266), (266, 267, 312, 311), (311, 312, 357, 356), (356, 357, 402, 401), (401, 402, 447, 446), (446, 447, 492, 491), (491, 492, 537, 536), (536, 537, 582, 581), (581, 582, 627, 626), (626, 627, 673, 672), (672, 673, 718, 717), (717, 718, 41, 40), (41, 42, 87, 86), (86, 87, 132, 131), (131, 132, 178, 177), (177, 178, 223, 222), (222, 223, 268, 267), (267, 268, 313, 312), (312, 313, 358, 357), (357, 358, 403, 402), (402, 403, 448, 447), (447, 448, 493, 492), (492, 493, 538, 537), (537, 538, 583, 582), (582, 583, 628, 627), (627, 628, 674, 673), (673, 674, 719, 718), (718, 719, 42, 41), (42, 43, 88, 87), (87, 88, 133, 132), (132, 133, 179, 178), (178, 179, 224, 223), (223, 224, 269, 268), (268, 269, 314, 313), (313, 314, 359, 358), (358, 359, 404, 403), (403, 404, 449, 448), (448, 449, 494, 493), (493, 494, 539, 538), (538, 539, 584, 583), (583, 584, 629, 628), (628, 629, 675, 674), (674, 675, 720, 719), (719, 720, 43, 42), (43, 44, 89, 88), (88, 89, 134, 133), (133, 134, 180, 179), (179, 180, 225, 224), (224, 225, 270, 269), (269, 270, 315, 314), (314, 315, 360, 359), (359, 360, 405, 404), (404, 405, 450, 449), (449, 450, 495, 494), (494, 495, 540, 539), (539, 540, 585, 584), (584, 585, 630, 629), (629, 630, 676, 675), (675, 676, 721, 720), (720, 721, 44, 43), (44, 631, 89), (89, 631, 134), (134, 631, 180), (180, 631, 225), (225, 631, 270), (270, 631, 315), (315, 631, 360), (360, 631, 405), (405, 631, 450), (450, 631, 495), (495, 631, 540), (540, 631, 585), (585, 631, 630), (630, 631, 676), (676, 631, 721), (721, 631, 44)])
me_b_ziercurve.polygons.foreach_set('use_smooth', [True] * 742)
_uv = me_b_ziercurve.uv_layers.new(name='UVMap')
_uv.uv.foreach_set('vector', [0.0, 0.0, 0.0, 0.0003331, 0.0625, 0.0003331, 0.0625, 0.0, 0.0625, 0.0003331, 0.125, 0.0003331, 0.125, 0.0, 0.125, 0.0003331, 0.1875, 0.0003331, 0.1875, 0.0, 0.1875, 0.0003331, 0.25, 0.0003331, 0.25, 0.0, 0.25, 0.0003331, 0.3125, 0.0003331, 0.3125, 0.0, 0.3125, 0.0003331, 0.375, 0.0003331, 0.375, 0.0, 0.375, 0.0003331, 0.4375, 0.0003331, 0.4375, 0.0, 0.4375, 0.0003331, 0.5, 0.0003331, 0.5, 0.0, 0.5, 0.0003331, 0.5625, 0.0003331, 0.5625, 0.0, 0.5625, 0.0003331, 0.625, 0.0003331, 0.625, 0.0, 0.625, 0.0003331, 0.6875, 0.0003331, 0.6875, 0.0, 0.6875, 0.0003331, 0.75, 0.0003331, 0.75, 0.0, 0.75, 0.0003331, 0.8125, 0.0003331, 0.8125, 0.0, 0.8125, 0.0003331, 0.875, 0.0003331, 0.875, 0.0, 0.875, 0.0003331, 0.9375, 0.0003331, 0.9375, 0.0, 0.9375, 0.0003331, 1.0, 0.0003331, 0.0, 0.0003331, 0.0, 0.001254, 0.0625, 0.001254, 0.0625, 0.0003331, 0.0625, 0.0003331, 0.0625, 0.001254, 0.125, 0.001254, 0.125, 0.0003331, 0.125, 0.0003331, 0.125, 0.001254, 0.1875, 0.001254, 0.1875, 0.0003331, 0.1875, 0.0003331, 0.1875, 0.001254, 0.25, 0.001254, 0.25, 0.0003331, 0.25, 0.0003331, 0.25, 0.001254, 0.3125, 0.001254, 0.3125, 0.0003331, 0.3125, 0.0003331, 0.3125, 0.001254, 0.375, 0.001254, 0.375, 0.0003331, 0.375, 0.0003331, 0.375, 0.001254, 0.4375, 0.001254, 0.4375, 0.0003331, 0.4375, 0.0003331, 0.4375, 0.001254, 0.5, 0.001254, 0.5, 0.0003331, 0.5, 0.0003331, 0.5, 0.001254, 0.5625, 0.001254, 0.5625, 0.0003331, 0.5625, 0.0003331, 0.5625, 0.001254, 0.625, 0.001254, 0.625, 0.0003331, 0.625, 0.0003331, 0.625, 0.001254, 0.6875, 0.001254, 0.6875, 0.0003331, 0.6875, 0.0003331, 0.6875, 0.001254, 0.75, 0.001254, 0.75, 0.0003331, 0.75, 0.0003331, 0.75, 0.001254, 0.8125, 0.001254, 0.8125, 0.0003331, 0.8125, 0.0003331, 0.8125, 0.001254, 0.875, 0.001254, 0.875, 0.0003331, 0.875, 0.0003331, 0.875, 0.001254, 0.9375, 0.001254, 0.9375, 0.0003331, 0.9375, 0.0003331, 0.9375, 0.001254, 1.0, 0.001254, 1.0, 0.0003331, 0.0, 0.001254, 0.0, 0.002645, 0.0625, 0.002645, 0.0625, 0.001254, 0.0625, 0.001254, 0.0625, 0.002645, 0.125, 0.002645, 0.125, 0.001254, 0.125, 0.001254, 0.125, 0.002645, 0.1875, 0.002645, 0.1875, 0.001254, 0.1875, 0.001254, 0.1875, 0.002645, 0.25, 0.002645, 0.25, 0.001254, 0.25, 0.001254, 0.25, 0.002645, 0.3125, 0.002645, 0.3125, 0.001254, 0.3125, 0.001254, 0.3125, 0.002645, 0.375, 0.002645, 0.375, 0.001254, 0.375, 0.001254, 0.375, 0.002645, 0.4375, 0.002645, 0.4375, 0.001254, 0.4375, 0.001254, 0.4375, 0.002645, 0.5, 0.002645, 0.5, 0.001254, 0.5, 0.001254, 0.5, 0.002645, 0.5625, 0.002645, 0.5625, 0.001254, 0.5625, 0.001254, 0.5625, 0.002645, 0.625, 0.002645, 0.625, 0.001254, 0.625, 0.001254, 0.625, 0.002645, 0.6875, 0.002645, 0.6875, 0.001254, 0.6875, 0.001254, 0.6875, 0.002645, 0.75, 0.002645, 0.75, 0.001254, 0.75, 0.001254, 0.75, 0.002645, 0.8125, 0.002645, 0.8125, 0.001254, 0.8125, 0.001254, 0.8125, 0.002645, 0.875, 0.002645, 0.875, 0.001254, 0.875, 0.001254, 0.875, 0.002645, 0.9375, 0.002645, 0.9375, 0.001254, 0.9375, 0.001254, 0.9375, 0.002645, 1.0, 0.002645, 1.0, 0.001254, 0.0, 0.002645, 0.0, 0.004389, 0.0625, 0.004389, 0.0625, 0.002645, 0.0625, 0.002645, 0.0625, 0.004389, 0.125, 0.004389, 0.125, 0.002645, 0.125, 0.002645, 0.125, 0.004389, 0.1875, 0.004389, 0.1875, 0.002645, 0.1875, 0.002645, 0.1875, 0.004389, 0.25, 0.004389, 0.25, 0.002645, 0.25, 0.002645, 0.25, 0.004389, 0.3125, 0.004389, 0.3125, 0.002645, 0.3125, 0.002645, 0.3125, 0.004389, 0.375, 0.004389, 0.375, 0.002645, 0.375, 0.002645, 0.375, 0.004389, 0.4375, 0.004389, 0.4375, 0.002645, 0.4375, 0.002645, 0.4375, 0.004389, 0.5, 0.004389, 0.5, 0.002645, 0.5, 0.002645, 0.5, 0.004389, 0.5625, 0.004389, 0.5625, 0.002645, 0.5625, 0.002645, 0.5625, 0.004389, 0.625, 0.004389, 0.625, 0.002645, 0.625, 0.002645, 0.625, 0.004389, 0.6875, 0.004389, 0.6875, 0.002645, 0.6875, 0.002645, 0.6875, 0.004389, 0.75, 0.004389, 0.75, 0.002645, 0.75, 0.002645, 0.75, 0.004389, 0.8125, 0.004389, 0.8125, 0.002645, 0.8125, 0.002645, 0.8125, 0.004389, 0.875, 0.004389, 0.875, 0.002645, 0.875, 0.002645, 0.875, 0.004389, 0.9375, 0.004389, 0.9375, 0.002645, 0.9375, 0.002645, 0.9375, 0.004389, 1.0, 0.004389, 1.0, 0.002645, 0.5, 0.006368, 0.5625, 0.006368, 0.5625, 0.004389, 0.5625, 0.004389, 0.5625, 0.006368, 0.625, 0.006368, 0.625, 0.004389, 0.625, 0.004389, 0.625, 0.006368, 0.6875, 0.004389, 0.875, 0.006368, 0.9375, 0.006368, 0.9375, 0.004389, 0.9375, 0.004389, 0.9375, 0.006368, 1.0, 0.004389, 0.0, 0.006368, 0.0, 0.008464, 0.0625, 0.008464, 0.0625, 0.006368, 0.0625, 0.006368, 0.0625, 0.008464, 0.125, 0.008464, 0.125, 0.006368, 0.125, 0.006368, 0.125, 0.008464, 0.1875, 0.008464, 0.1875, 0.006368, 0.1875, 0.006368, 0.1875, 0.008464, 0.25, 0.008464, 0.25, 0.006368, 0.25, 0.006368, 0.25, 0.008464, 0.3125, 0.008464, 0.3125, 0.006368, 0.3125, 0.006368, 0.3125, 0.008464, 0.375, 0.008464, 0.375, 0.006368, 0.375, 0.006368, 0.375, 0.008464, 0.4375, 0.006368, 0.4375, 0.008464, 0.5, 0.008464, 0.5, 0.006368, 0.5, 0.006368, 0.5, 0.008464, 0.5625, 0.006368, 0.625, 0.008464, 0.6875, 0.008464, 0.6875, 0.006368, 0.6875, 0.006368, 0.6875, 0.008464, 0.75, 0.008464, 0.75, 0.006368, 0.75, 0.006368, 0.75, 0.008464, 0.8125, 0.008464, 0.8125, 0.006368, 0.8125, 0.006368, 0.8125, 0.008464, 0.875, 0.008464, 0.875, 0.006368, 0.875, 0.006368, 0.875, 0.008464, 0.9375, 0.006368, 0.9375, 0.008464, 1.0, 0.008464, 1.0, 0.006368, 0.375, 0.01056, 0.4375, 0.01056, 0.4375, 0.008464, 0.4375, 0.008464, 0.4375, 0.01056, 0.5, 0.008464, 0.0, 0.01056, 0.0, 0.01254, 0.0625, 0.01254, 0.0625, 0.01056, 0.0625, 0.01056, 0.0625, 0.01254, 0.125, 0.01254, 0.125, 0.01056, 0.125, 0.01056, 0.125, 0.01254, 0.1875, 0.01254, 0.1875, 0.01056, 0.1875, 0.01056, 0.1875, 0.01254, 0.25, 0.01254, 0.25, 0.01056, 0.25, 0.01056, 0.25, 0.01254, 0.3125, 0.01254, 0.3125, 0.01056, 0.3125, 0.01056, 0.3125, 0.01254, 0.375, 0.01254, 0.375, 0.01056, 0.375, 0.01056, 0.375, 0.01254, 0.4375, 0.01254, 0.4375, 0.01056, 0.4375, 0.01056, 0.4375, 0.01254, 0.5, 0.01254, 0.5, 0.01056, 0.5, 0.01056, 0.5, 0.01254, 0.5625, 0.01254, 0.5625, 0.01056, 0.5625, 0.01056, 0.5625, 0.01254, 0.625, 0.01254, 0.625, 0.01056, 0.625, 0.01056, 0.625, 0.01254, 0.6875, 0.01254, 0.6875, 0.01056, 0.6875, 0.01056, 0.6875, 0.01254, 0.75, 0.01254, 0.75, 0.01056, 0.75, 0.01056, 0.75, 0.01254, 0.8125, 0.01254, 0.8125, 0.01056, 0.8125, 0.01056, 0.8125, 0.01254, 0.875, 0.01254, 0.875, 0.01056, 0.875, 0.01056, 0.875, 0.01254, 0.9375, 0.01254, 0.9375, 0.01056, 0.9375, 0.01056, 0.9375, 0.01254, 1.0, 0.01254, 1.0, 0.01056, 0.0, 0.01254, 0.0, 0.01428, 0.0625, 0.01428, 0.0625, 0.01254, 0.0625, 0.01254, 0.0625, 0.01428, 0.125, 0.01428, 0.125, 0.01254, 0.125, 0.01254, 0.125, 0.01428, 0.1875, 0.01428, 0.1875, 0.01254, 0.1875, 0.01254, 0.1875, 0.01428, 0.25, 0.01428, 0.25, 0.01254, 0.25, 0.01254, 0.25, 0.01428, 0.3125, 0.01428, 0.3125, 0.01254, 0.3125, 0.01254, 0.3125, 0.01428, 0.375, 0.01428, 0.375, 0.01254, 0.375, 0.01254, 0.375, 0.01428, 0.4375, 0.01428, 0.4375, 0.01254, 0.4375, 0.01254, 0.4375, 0.01428, 0.5, 0.01428, 0.5, 0.01254, 0.5, 0.01254, 0.5, 0.01428, 0.5625, 0.01428, 0.5625, 0.01254, 0.5625, 0.01254, 0.5625, 0.01428, 0.625, 0.01428, 0.625, 0.01254, 0.625, 0.01254, 0.625, 0.01428, 0.6875, 0.01428, 0.6875, 0.01254, 0.6875, 0.01254, 0.6875, 0.01428, 0.75, 0.01428, 0.75, 0.01254, 0.75, 0.01254, 0.75, 0.01428, 0.8125, 0.01428, 0.8125, 0.01254, 0.8125, 0.01254, 0.8125, 0.01428, 0.875, 0.01428, 0.875, 0.01254, 0.875, 0.01254, 0.875, 0.01428, 0.9375, 0.01428, 0.9375, 0.01254, 0.9375, 0.01254, 0.9375, 0.01428, 1.0, 0.01428, 1.0, 0.01254, 0.0, 0.01428, 0.0, 0.01567, 0.0625, 0.01567, 0.0625, 0.01428, 0.0625, 0.01428, 0.0625, 0.01567, 0.125, 0.01567, 0.125, 0.01428, 0.125, 0.01428, 0.125, 0.01567, 0.1875, 0.01567, 0.1875, 0.01428, 0.1875, 0.01428, 0.1875, 0.01567, 0.25, 0.01567, 0.25, 0.01428, 0.25, 0.01428, 0.25, 0.01567, 0.3125, 0.01567, 0.3125, 0.01428, 0.3125, 0.01428, 0.3125, 0.01567, 0.375, 0.01567, 0.375, 0.01428, 0.375, 0.01428, 0.375, 0.01567, 0.4375, 0.01567, 0.4375, 0.01428, 0.4375, 0.01428, 0.4375, 0.01567, 0.5, 0.01567, 0.5, 0.01428, 0.5, 0.01428, 0.5, 0.01567, 0.5625, 0.01567, 0.5625, 0.01428, 0.5625, 0.01428, 0.5625, 0.01567, 0.625, 0.01567, 0.625, 0.01428, 0.625, 0.01428, 0.625, 0.01567, 0.6875, 0.01567, 0.6875, 0.01428, 0.6875, 0.01428, 0.6875, 0.01567, 0.75, 0.01567, 0.75, 0.01428, 0.75, 0.01428, 0.75, 0.01567, 0.8125, 0.01567, 0.8125, 0.01428, 0.8125, 0.01428, 0.8125, 0.01567, 0.875, 0.01567, 0.875, 0.01428, 0.875, 0.01428, 0.875, 0.01567, 0.9375, 0.01567, 0.9375, 0.01428, 0.9375, 0.01428, 0.9375, 0.01567, 1.0, 0.01567, 1.0, 0.01428, 0.0, 0.01567, 0.0, 0.01659, 0.0625, 0.01659, 0.0625, 0.01567, 0.0625, 0.01567, 0.0625, 0.01659, 0.125, 0.01659, 0.125, 0.01567, 0.125, 0.01567, 0.125, 0.01659, 0.1875, 0.01659, 0.1875, 0.01567, 0.1875, 0.01567, 0.1875, 0.01659, 0.25, 0.01659, 0.25, 0.01567, 0.25, 0.01567, 0.25, 0.01659, 0.3125, 0.01659, 0.3125, 0.01567, 0.3125, 0.01567, 0.3125, 0.01659, 0.375, 0.01659, 0.375, 0.01567, 0.375, 0.01567, 0.375, 0.01659, 0.4375, 0.01659, 0.4375, 0.01567, 0.4375, 0.01567, 0.4375, 0.01659, 0.5, 0.01659, 0.5, 0.01567, 0.5, 0.01567, 0.5, 0.01659, 0.5625, 0.01659, 0.5625, 0.01567, 0.5625, 0.01567, 0.5625, 0.01659, 0.625, 0.01659, 0.625, 0.01567, 0.625, 0.01567, 0.625, 0.01659, 0.6875, 0.01659, 0.6875, 0.01567, 0.6875, 0.01567, 0.6875, 0.01659, 0.75, 0.01659, 0.75, 0.01567, 0.75, 0.01567, 0.75, 0.01659, 0.8125, 0.01659, 0.8125, 0.01567, 0.8125, 0.01567, 0.8125, 0.01659, 0.875, 0.01659, 0.875, 0.01567, 0.875, 0.01567, 0.875, 0.01659, 0.9375, 0.01659, 0.9375, 0.01567, 0.9375, 0.01567, 0.9375, 0.01659, 1.0, 0.01659, 1.0, 0.01567, 0.0, 0.01659, 0.0, 0.01693, 0.0625, 0.01693, 0.0625, 0.01659, 0.0625, 0.01659, 0.0625, 0.01693, 0.125, 0.01693, 0.125, 0.01659, 0.125, 0.01659, 0.125, 0.01693, 0.1875, 0.01693, 0.1875, 0.01659, 0.1875, 0.01659, 0.1875, 0.01693, 0.25, 0.01693, 0.25, 0.01659, 0.25, 0.01659, 0.25, 0.01693, 0.3125, 0.01693, 0.3125, 0.01659, 0.3125, 0.01659, 0.3125, 0.01693, 0.375, 0.01693, 0.375, 0.01659, 0.375, 0.01659, 0.375, 0.01693, 0.4375, 0.01693, 0.4375, 0.01659, 0.4375, 0.01659, 0.4375, 0.01693, 0.5, 0.01693, 0.5, 0.01659, 0.5, 0.01659, 0.5, 0.01693, 0.5625, 0.01693, 0.5625, 0.01659, 0.5625, 0.01659, 0.5625, 0.01693, 0.625, 0.01693, 0.625, 0.01659, 0.625, 0.01659, 0.625, 0.01693, 0.6875, 0.01693, 0.6875, 0.01659, 0.6875, 0.01659, 0.6875, 0.01693, 0.75, 0.01693, 0.75, 0.01659, 0.75, 0.01659, 0.75, 0.01693, 0.8125, 0.01693, 0.8125, 0.01659, 0.8125, 0.01659, 0.8125, 0.01693, 0.875, 0.01693, 0.875, 0.01659, 0.875, 0.01659, 0.875, 0.01693, 0.9375, 0.01693, 0.9375, 0.01659, 0.9375, 0.01659, 0.9375, 0.01693, 1.0, 0.01693, 1.0, 0.01659, 0.0, 0.01693, 0.0, 0.01851, 0.0625, 0.01851, 0.0625, 0.01693, 0.0625, 0.01693, 0.0625, 0.01851, 0.125, 0.01851, 0.125, 0.01693, 0.125, 0.01693, 0.125, 0.01851, 0.1875, 0.01851, 0.1875, 0.01693, 0.1875, 0.01693, 0.1875, 0.01851, 0.25, 0.01851, 0.25, 0.01693, 0.25, 0.01693, 0.25, 0.01851, 0.3125, 0.01851, 0.3125, 0.01693, 0.3125, 0.01693, 0.3125, 0.01851, 0.375, 0.01851, 0.375, 0.01693, 0.375, 0.01693, 0.375, 0.01851, 0.4375, 0.01851, 0.4375, 0.01693, 0.4375, 0.01693, 0.4375, 0.01851, 0.5, 0.01851, 0.5, 0.01693, 0.5, 0.01693, 0.5, 0.01851, 0.5625, 0.01851, 0.5625, 0.01693, 0.5625, 0.01693, 0.5625, 0.01851, 0.625, 0.01851, 0.625, 0.01693, 0.625, 0.01693, 0.625, 0.01851, 0.6875, 0.01851, 0.6875, 0.01693, 0.6875, 0.01693, 0.6875, 0.01851, 0.75, 0.01851, 0.75, 0.01693, 0.75, 0.01693, 0.75, 0.01851, 0.8125, 0.01851, 0.8125, 0.01693, 0.8125, 0.01693, 0.8125, 0.01851, 0.875, 0.01851, 0.875, 0.01693, 0.875, 0.01693, 0.875, 0.01851, 0.9375, 0.01851, 0.9375, 0.01693, 0.9375, 0.01693, 0.9375, 0.01851, 1.0, 0.01851, 1.0, 0.01693, 0.0, 0.01851, 0.0, 0.02405, 0.0625, 0.02405, 0.0625, 0.01851, 0.0625, 0.01851, 0.0625, 0.02405, 0.125, 0.02405, 0.125, 0.01851, 0.125, 0.01851, 0.125, 0.02405, 0.1875, 0.02405, 0.1875, 0.01851, 0.1875, 0.01851, 0.1875, 0.02405, 0.25, 0.02405, 0.25, 0.01851, 0.25, 0.01851, 0.25, 0.02405, 0.3125, 0.02405, 0.3125, 0.01851, 0.3125, 0.01851, 0.3125, 0.02405, 0.375, 0.02405, 0.375, 0.01851, 0.375, 0.01851, 0.375, 0.02405, 0.4375, 0.02405, 0.4375, 0.01851, 0.4375, 0.01851, 0.4375, 0.02405, 0.5, 0.02405, 0.5, 0.01851, 0.5, 0.01851, 0.5, 0.02405, 0.5625, 0.02405, 0.5625, 0.01851, 0.5625, 0.01851, 0.5625, 0.02405, 0.625, 0.02405, 0.625, 0.01851, 0.625, 0.01851, 0.625, 0.02405, 0.6875, 0.02405, 0.6875, 0.01851, 0.6875, 0.01851, 0.6875, 0.02405, 0.75, 0.02405, 0.75, 0.01851, 0.75, 0.01851, 0.75, 0.02405, 0.8125, 0.02405, 0.8125, 0.01851, 0.8125, 0.01851, 0.8125, 0.02405, 0.875, 0.02405, 0.875, 0.01851, 0.875, 0.01851, 0.875, 0.02405, 0.9375, 0.02405, 0.9375, 0.01851, 0.9375, 0.01851, 0.9375, 0.02405, 1.0, 0.02405, 1.0, 0.01851, 0.0, 0.02405, 0.0, 0.03475, 0.0625, 0.03475, 0.0625, 0.02405, 0.0625, 0.02405, 0.0625, 0.03475, 0.125, 0.03475, 0.125, 0.02405, 0.125, 0.02405, 0.125, 0.03475, 0.1875, 0.03475, 0.1875, 0.02405, 0.1875, 0.02405, 0.1875, 0.03475, 0.25, 0.03475, 0.25, 0.02405, 0.25, 0.02405, 0.25, 0.03475, 0.3125, 0.03475, 0.3125, 0.02405, 0.3125, 0.02405, 0.3125, 0.03475, 0.375, 0.03475, 0.375, 0.02405, 0.375, 0.02405, 0.375, 0.03475, 0.4375, 0.03475, 0.4375, 0.02405, 0.4375, 0.02405, 0.4375, 0.03475, 0.5, 0.03475, 0.5, 0.02405, 0.5, 0.02405, 0.5, 0.03475, 0.5625, 0.03475, 0.5625, 0.02405, 0.5625, 0.02405, 0.5625, 0.03475, 0.625, 0.03475, 0.625, 0.02405, 0.625, 0.02405, 0.625, 0.03475, 0.6875, 0.03475, 0.6875, 0.02405, 0.6875, 0.02405, 0.6875, 0.03475, 0.75, 0.03475, 0.75, 0.02405, 0.75, 0.02405, 0.75, 0.03475, 0.8125, 0.03475, 0.8125, 0.02405, 0.8125, 0.02405, 0.8125, 0.03475, 0.875, 0.03475, 0.875, 0.02405, 0.875, 0.02405, 0.875, 0.03475, 0.9375, 0.03475, 0.9375, 0.02405, 0.9375, 0.02405, 0.9375, 0.03475, 1.0, 0.03475, 1.0, 0.02405, 0.0, 0.03475, 0.0, 0.05181, 0.0625, 0.05181, 0.0625, 0.03475, 0.0625, 0.03475, 0.0625, 0.05181, 0.125, 0.05181, 0.125, 0.03475, 0.125, 0.03475, 0.125, 0.05181, 0.1875, 0.05181, 0.1875, 0.03475, 0.1875, 0.03475, 0.1875, 0.05181, 0.25, 0.05181, 0.25, 0.03475, 0.25, 0.03475, 0.25, 0.05181, 0.3125, 0.05181, 0.3125, 0.03475, 0.3125, 0.03475, 0.3125, 0.05181, 0.375, 0.05181, 0.375, 0.03475, 0.375, 0.03475, 0.375, 0.05181, 0.4375, 0.05181, 0.4375, 0.03475, 0.4375, 0.03475, 0.4375, 0.05181, 0.5, 0.05181, 0.5, 0.03475, 0.5, 0.03475, 0.5, 0.05181, 0.5625, 0.05181, 0.5625, 0.03475, 0.5625, 0.03475, 0.5625, 0.05181, 0.625, 0.05181, 0.625, 0.03475, 0.625, 0.03475, 0.625, 0.05181, 0.6875, 0.05181, 0.6875, 0.03475, 0.6875, 0.03475, 0.6875, 0.05181, 0.75, 0.05181, 0.75, 0.03475, 0.75, 0.03475, 0.75, 0.05181, 0.8125, 0.05181, 0.8125, 0.03475, 0.8125, 0.03475, 0.8125, 0.05181, 0.875, 0.05181, 0.875, 0.03475, 0.875, 0.03475, 0.875, 0.05181, 0.9375, 0.05181, 0.9375, 0.03475, 0.9375, 0.03475, 0.9375, 0.05181, 1.0, 0.05181, 1.0, 0.03475, 0.0, 0.05181, 0.0, 0.07643, 0.0625, 0.07643, 0.0625, 0.05181, 0.0625, 0.05181, 0.0625, 0.07643, 0.125, 0.07643, 0.125, 0.05181, 0.125, 0.05181, 0.125, 0.07643, 0.1875, 0.07643, 0.1875, 0.05181, 0.1875, 0.05181, 0.1875, 0.07643, 0.25, 0.07643, 0.25, 0.05181, 0.25, 0.05181, 0.25, 0.07643, 0.3125, 0.07643, 0.3125, 0.05181, 0.3125, 0.05181, 0.3125, 0.07643, 0.375, 0.07643, 0.375, 0.05181, 0.375, 0.05181, 0.375, 0.07643, 0.4375, 0.07643, 0.4375, 0.05181, 0.4375, 0.05181, 0.4375, 0.07643, 0.5, 0.07643, 0.5, 0.05181, 0.5, 0.05181, 0.5, 0.07643, 0.5625, 0.07643, 0.5625, 0.05181, 0.5625, 0.05181, 0.5625, 0.07643, 0.625, 0.07643, 0.625, 0.05181, 0.625, 0.05181, 0.625, 0.07643, 0.6875, 0.07643, 0.6875, 0.05181, 0.6875, 0.05181, 0.6875, 0.07643, 0.75, 0.07643, 0.75, 0.05181, 0.75, 0.05181, 0.75, 0.07643, 0.8125, 0.07643, 0.8125, 0.05181, 0.8125, 0.05181, 0.8125, 0.07643, 0.875, 0.07643, 0.875, 0.05181, 0.875, 0.05181, 0.875, 0.07643, 0.9375, 0.07643, 0.9375, 0.05181, 0.9375, 0.05181, 0.9375, 0.07643, 1.0, 0.07643, 1.0, 0.05181, 0.0, 0.07643, 0.0, 0.1098, 0.0625, 0.1098, 0.0625, 0.07643, 0.0625, 0.07643, 0.0625, 0.1098, 0.125, 0.1098, 0.125, 0.07643, 0.125, 0.07643, 0.125, 0.1098, 0.1875, 0.1098, 0.1875, 0.07643, 0.1875, 0.07643, 0.1875, 0.1098, 0.25, 0.1098, 0.25, 0.07643, 0.25, 0.07643, 0.25, 0.1098, 0.3125, 0.1098, 0.3125, 0.07643, 0.3125, 0.07643, 0.3125, 0.1098, 0.375, 0.1098, 0.375, 0.07643, 0.375, 0.07643, 0.375, 0.1098, 0.4375, 0.1098, 0.4375, 0.07643, 0.4375, 0.07643, 0.4375, 0.1098, 0.5, 0.1098, 0.5, 0.07643, 0.5, 0.07643, 0.5, 0.1098, 0.5625, 0.1098, 0.5625, 0.07643, 0.5625, 0.07643, 0.5625, 0.1098, 0.625, 0.1098, 0.625, 0.07643, 0.625, 0.07643, 0.625, 0.1098, 0.6875, 0.1098, 0.6875, 0.07643, 0.6875, 0.07643, 0.6875, 0.1098, 0.75, 0.1098, 0.75, 0.07643, 0.75, 0.07643, 0.75, 0.1098, 0.8125, 0.1098, 0.8125, 0.07643, 0.8125, 0.07643, 0.8125, 0.1098, 0.875, 0.1098, 0.875, 0.07643, 0.875, 0.07643, 0.875, 0.1098, 0.9375, 0.1098, 0.9375, 0.07643, 0.9375, 0.07643, 0.9375, 0.1098, 1.0, 0.1098, 1.0, 0.07643, 0.0, 0.1098, 0.0, 0.1531, 0.0625, 0.1531, 0.0625, 0.1098, 0.0625, 0.1098, 0.0625, 0.1531, 0.125, 0.1531, 0.125, 0.1098, 0.125, 0.1098, 0.125, 0.1531, 0.1875, 0.1531, 0.1875, 0.1098, 0.1875, 0.1098, 0.1875, 0.1531, 0.25, 0.1531, 0.25, 0.1098, 0.25, 0.1098, 0.25, 0.1531, 0.3125, 0.1531, 0.3125, 0.1098, 0.3125, 0.1098, 0.3125, 0.1531, 0.375, 0.1531, 0.375, 0.1098, 0.375, 0.1098, 0.375, 0.1531, 0.4375, 0.1531, 0.4375, 0.1098, 0.4375, 0.1098, 0.4375, 0.1531, 0.5, 0.1531, 0.5, 0.1098, 0.5, 0.1098, 0.5, 0.1531, 0.5625, 0.1531, 0.5625, 0.1098, 0.5625, 0.1098, 0.5625, 0.1531, 0.625, 0.1531, 0.625, 0.1098, 0.625, 0.1098, 0.625, 0.1531, 0.6875, 0.1531, 0.6875, 0.1098, 0.6875, 0.1098, 0.6875, 0.1531, 0.75, 0.1531, 0.75, 0.1098, 0.75, 0.1098, 0.75, 0.1531, 0.8125, 0.1531, 0.8125, 0.1098, 0.8125, 0.1098, 0.8125, 0.1531, 0.875, 0.1531, 0.875, 0.1098, 0.875, 0.1098, 0.875, 0.1531, 0.9375, 0.1531, 0.9375, 0.1098, 0.9375, 0.1098, 0.9375, 0.1531, 1.0, 0.1531, 1.0, 0.1098, 0.0, 0.1531, 0.0, 0.2076, 0.0625, 0.2076, 0.0625, 0.1531, 0.0625, 0.1531, 0.0625, 0.2076, 0.125, 0.2076, 0.125, 0.1531, 0.125, 0.1531, 0.125, 0.2076, 0.1875, 0.2076, 0.1875, 0.1531, 0.1875, 0.1531, 0.1875, 0.2076, 0.25, 0.2076, 0.25, 0.1531, 0.25, 0.1531, 0.25, 0.2076, 0.3125, 0.2076, 0.3125, 0.1531, 0.3125, 0.1531, 0.3125, 0.2076, 0.375, 0.2076, 0.375, 0.1531, 0.375, 0.1531, 0.375, 0.2076, 0.4375, 0.2076, 0.4375, 0.1531, 0.4375, 0.1531, 0.4375, 0.2076, 0.5, 0.2076, 0.5, 0.1531, 0.5, 0.1531, 0.5, 0.2076, 0.5625, 0.2076, 0.5625, 0.1531, 0.5625, 0.1531, 0.5625, 0.2076, 0.625, 0.2076, 0.625, 0.1531, 0.625, 0.1531, 0.625, 0.2076, 0.6875, 0.2076, 0.6875, 0.1531, 0.6875, 0.1531, 0.6875, 0.2076, 0.75, 0.2076, 0.75, 0.1531, 0.75, 0.1531, 0.75, 0.2076, 0.8125, 0.2076, 0.8125, 0.1531, 0.8125, 0.1531, 0.8125, 0.2076, 0.875, 0.2076, 0.875, 0.1531, 0.875, 0.1531, 0.875, 0.2076, 0.9375, 0.2076, 0.9375, 0.1531, 0.9375, 0.1531, 0.9375, 0.2076, 1.0, 0.2076, 1.0, 0.1531, 0.0, 0.2076, 0.0, 0.2745, 0.0625, 0.2745, 0.0625, 0.2076, 0.0625, 0.2076, 0.0625, 0.2745, 0.125, 0.2745, 0.125, 0.2076, 0.125, 0.2076, 0.125, 0.2745, 0.1875, 0.2745, 0.1875, 0.2076, 0.1875, 0.2076, 0.1875, 0.2745, 0.25, 0.2745, 0.25, 0.2076, 0.25, 0.2076, 0.25, 0.2745, 0.3125, 0.2745, 0.3125, 0.2076, 0.3125, 0.2076, 0.3125, 0.2745, 0.375, 0.2745, 0.375, 0.2076, 0.375, 0.2076, 0.375, 0.2745, 0.4375, 0.2745, 0.4375, 0.2076, 0.4375, 0.2076, 0.4375, 0.2745, 0.5, 0.2745, 0.5, 0.2076, 0.5, 0.2076, 0.5, 0.2745, 0.5625, 0.2745, 0.5625, 0.2076, 0.5625, 0.2076, 0.5625, 0.2745, 0.625, 0.2745, 0.625, 0.2076, 0.625, 0.2076, 0.625, 0.2745, 0.6875, 0.2745, 0.6875, 0.2076, 0.6875, 0.2076, 0.6875, 0.2745, 0.75, 0.2745, 0.75, 0.2076, 0.75, 0.2076, 0.75, 0.2745, 0.8125, 0.2745, 0.8125, 0.2076, 0.8125, 0.2076, 0.8125, 0.2745, 0.875, 0.2745, 0.875, 0.2076, 0.875, 0.2076, 0.875, 0.2745, 0.9375, 0.2745, 0.9375, 0.2076, 0.9375, 0.2076, 0.9375, 0.2745, 1.0, 0.2745, 1.0, 0.2076, 0.0, 0.2745, 0.0, 0.3549, 0.0625, 0.3549, 0.0625, 0.2745, 0.0625, 0.2745, 0.0625, 0.3549, 0.125, 0.3549, 0.125, 0.2745, 0.125, 0.2745, 0.125, 0.3549, 0.1875, 0.3549, 0.1875, 0.2745, 0.1875, 0.2745, 0.1875, 0.3549, 0.25, 0.3549, 0.25, 0.2745, 0.25, 0.2745, 0.25, 0.3549, 0.3125, 0.3549, 0.3125, 0.2745, 0.3125, 0.2745, 0.3125, 0.3549, 0.375, 0.3549, 0.375, 0.2745, 0.375, 0.2745, 0.375, 0.3549, 0.4375, 0.3549, 0.4375, 0.2745, 0.4375, 0.2745, 0.4375, 0.3549, 0.5, 0.3549, 0.5, 0.2745, 0.5, 0.2745, 0.5, 0.3549, 0.5625, 0.3549, 0.5625, 0.2745, 0.5625, 0.2745, 0.5625, 0.3549, 0.625, 0.3549, 0.625, 0.2745, 0.625, 0.2745, 0.625, 0.3549, 0.6875, 0.3549, 0.6875, 0.2745, 0.6875, 0.2745, 0.6875, 0.3549, 0.75, 0.3549, 0.75, 0.2745, 0.75, 0.2745, 0.75, 0.3549, 0.8125, 0.3549, 0.8125, 0.2745, 0.8125, 0.2745, 0.8125, 0.3549, 0.875, 0.3549, 0.875, 0.2745, 0.875, 0.2745, 0.875, 0.3549, 0.9375, 0.3549, 0.9375, 0.2745, 0.9375, 0.2745, 0.9375, 0.3549, 1.0, 0.3549, 1.0, 0.2745, 0.0, 0.3549, 0.0, 0.45, 0.0625, 0.45, 0.0625, 0.3549, 0.0625, 0.3549, 0.0625, 0.45, 0.125, 0.45, 0.125, 0.3549, 0.125, 0.3549, 0.125, 0.45, 0.1875, 0.45, 0.1875, 0.3549, 0.1875, 0.3549, 0.1875, 0.45, 0.25, 0.45, 0.25, 0.3549, 0.25, 0.3549, 0.25, 0.45, 0.3125, 0.45, 0.3125, 0.3549, 0.3125, 0.3549, 0.3125, 0.45, 0.375, 0.45, 0.375, 0.3549, 0.375, 0.3549, 0.375, 0.45, 0.4375, 0.45, 0.4375, 0.3549, 0.4375, 0.3549, 0.4375, 0.45, 0.5, 0.45, 0.5, 0.3549, 0.5, 0.3549, 0.5, 0.45, 0.5625, 0.45, 0.5625, 0.3549, 0.5625, 0.3549, 0.5625, 0.45, 0.625, 0.45, 0.625, 0.3549, 0.625, 0.3549, 0.625, 0.45, 0.6875, 0.45, 0.6875, 0.3549, 0.6875, 0.3549, 0.6875, 0.45, 0.75, 0.45, 0.75, 0.3549, 0.75, 0.3549, 0.75, 0.45, 0.8125, 0.45, 0.8125, 0.3549, 0.8125, 0.3549, 0.8125, 0.45, 0.875, 0.45, 0.875, 0.3549, 0.875, 0.3549, 0.875, 0.45, 0.9375, 0.45, 0.9375, 0.3549, 0.9375, 0.3549, 0.9375, 0.45, 1.0, 0.45, 1.0, 0.3549, 0.0, 0.45, 0.0, 0.5612, 0.0625, 0.5612, 0.0625, 0.45, 0.0625, 0.45, 0.0625, 0.5612, 0.125, 0.5612, 0.125, 0.45, 0.125, 0.45, 0.125, 0.5612, 0.1875, 0.5612, 0.1875, 0.45, 0.1875, 0.45, 0.1875, 0.5612, 0.25, 0.5612, 0.25, 0.45, 0.25, 0.45, 0.25, 0.5612, 0.3125, 0.5612, 0.3125, 0.45, 0.3125, 0.45, 0.3125, 0.5612, 0.375, 0.5612, 0.375, 0.45, 0.375, 0.45, 0.375, 0.5612, 0.4375, 0.5612, 0.4375, 0.45, 0.4375, 0.45, 0.4375, 0.5612, 0.5, 0.5612, 0.5, 0.45, 0.5, 0.45, 0.5, 0.5612, 0.5625, 0.5612, 0.5625, 0.45, 0.5625, 0.45, 0.5625, 0.5612, 0.625, 0.5612, 0.625, 0.45, 0.625, 0.45, 0.625, 0.5612, 0.6875, 0.5612, 0.6875, 0.45, 0.6875, 0.45, 0.6875, 0.5612, 0.75, 0.5612, 0.75, 0.45, 0.75, 0.45, 0.75, 0.5612, 0.8125, 0.5612, 0.8125, 0.45, 0.8125, 0.45, 0.8125, 0.5612, 0.875, 0.5612, 0.875, 0.45, 0.875, 0.45, 0.875, 0.5612, 0.9375, 0.5612, 0.9375, 0.45, 0.9375, 0.45, 0.9375, 0.5612, 1.0, 0.5612, 1.0, 0.45, 0.0, 0.5612, 0.0, 0.6596, 0.0625, 0.6596, 0.0625, 0.5612, 0.0625, 0.5612, 0.0625, 0.6596, 0.125, 0.6596, 0.125, 0.5612, 0.125, 0.5612, 0.125, 0.6596, 0.1875, 0.6596, 0.1875, 0.5612, 0.1875, 0.5612, 0.1875, 0.6596, 0.25, 0.6596, 0.25, 0.5612, 0.25, 0.5612, 0.25, 0.6596, 0.3125, 0.6596, 0.3125, 0.5612, 0.3125, 0.5612, 0.3125, 0.6596, 0.375, 0.6596, 0.375, 0.5612, 0.375, 0.5612, 0.375, 0.6596, 0.4375, 0.6596, 0.4375, 0.5612, 0.4375, 0.5612, 0.4375, 0.6596, 0.5, 0.6596, 0.5, 0.5612, 0.5, 0.5612, 0.5, 0.6596, 0.5625, 0.6596, 0.5625, 0.5612, 0.5625, 0.5612, 0.5625, 0.6596, 0.625, 0.6596, 0.625, 0.5612, 0.625, 0.5612, 0.625, 0.6596, 0.6875, 0.6596, 0.6875, 0.5612, 0.6875, 0.5612, 0.6875, 0.6596, 0.75, 0.6596, 0.75, 0.5612, 0.75, 0.5612, 0.75, 0.6596, 0.8125, 0.6596, 0.8125, 0.5612, 0.8125, 0.5612, 0.8125, 0.6596, 0.875, 0.6596, 0.875, 0.5612, 0.875, 0.5612, 0.875, 0.6596, 0.9375, 0.6596, 0.9375, 0.5612, 0.9375, 0.5612, 0.9375, 0.6596, 1.0, 0.6596, 1.0, 0.5612, 0.0, 0.6596, 0.0, 0.7172, 0.0625, 0.7172, 0.0625, 0.6596, 0.0625, 0.6596, 0.0625, 0.7172, 0.125, 0.7172, 0.125, 0.6596, 0.125, 0.6596, 0.125, 0.7172, 0.1875, 0.7172, 0.1875, 0.6596, 0.1875, 0.6596, 0.1875, 0.7172, 0.25, 0.7172, 0.25, 0.6596, 0.25, 0.6596, 0.25, 0.7172, 0.3125, 0.7172, 0.3125, 0.6596, 0.3125, 0.6596, 0.3125, 0.7172, 0.375, 0.7172, 0.375, 0.6596, 0.375, 0.6596, 0.375, 0.7172, 0.4375, 0.7172, 0.4375, 0.6596, 0.4375, 0.6596, 0.4375, 0.7172, 0.5, 0.7172, 0.5, 0.6596, 0.5, 0.6596, 0.5, 0.7172, 0.5625, 0.7172, 0.5625, 0.6596, 0.5625, 0.6596, 0.5625, 0.7172, 0.625, 0.7172, 0.625, 0.6596, 0.625, 0.6596, 0.625, 0.7172, 0.6875, 0.7172, 0.6875, 0.6596, 0.6875, 0.6596, 0.6875, 0.7172, 0.75, 0.7172, 0.75, 0.6596, 0.75, 0.6596, 0.75, 0.7172, 0.8125, 0.7172, 0.8125, 0.6596, 0.8125, 0.6596, 0.8125, 0.7172, 0.875, 0.7172, 0.875, 0.6596, 0.875, 0.6596, 0.875, 0.7172, 0.9375, 0.7172, 0.9375, 0.6596, 0.9375, 0.6596, 0.9375, 0.7172, 1.0, 0.7172, 1.0, 0.6596, 0.0, 0.7172, 0.0, 0.7361, 0.0625, 0.7361, 0.0625, 0.7172, 0.0625, 0.7172, 0.0625, 0.7361, 0.125, 0.7361, 0.125, 0.7172, 0.125, 0.7172, 0.125, 0.7361, 0.1875, 0.7361, 0.1875, 0.7172, 0.1875, 0.7172, 0.1875, 0.7361, 0.25, 0.7361, 0.25, 0.7172, 0.25, 0.7172, 0.25, 0.7361, 0.3125, 0.7361, 0.3125, 0.7172, 0.3125, 0.7172, 0.3125, 0.7361, 0.375, 0.7361, 0.375, 0.7172, 0.375, 0.7172, 0.375, 0.7361, 0.4375, 0.7361, 0.4375, 0.7172, 0.4375, 0.7172, 0.4375, 0.7361, 0.5, 0.7361, 0.5, 0.7172, 0.5, 0.7172, 0.5, 0.7361, 0.5625, 0.7361, 0.5625, 0.7172, 0.5625, 0.7172, 0.5625, 0.7361, 0.625, 0.7361, 0.625, 0.7172, 0.625, 0.7172, 0.625, 0.7361, 0.6875, 0.7361, 0.6875, 0.7172, 0.6875, 0.7172, 0.6875, 0.7361, 0.75, 0.7361, 0.75, 0.7172, 0.75, 0.7172, 0.75, 0.7361, 0.8125, 0.7361, 0.8125, 0.7172, 0.8125, 0.7172, 0.8125, 0.7361, 0.875, 0.7361, 0.875, 0.7172, 0.875, 0.7172, 0.875, 0.7361, 0.9375, 0.7361, 0.9375, 0.7172, 0.9375, 0.7172, 0.9375, 0.7361, 1.0, 0.7361, 1.0, 0.7172, 0.0, 0.7361, 0.0, 0.7182, 0.0625, 0.7182, 0.0625, 0.7361, 0.0625, 0.7361, 0.0625, 0.7182, 0.125, 0.7182, 0.125, 0.7361, 0.125, 0.7361, 0.125, 0.7182, 0.1875, 0.7182, 0.1875, 0.7361, 0.1875, 0.7361, 0.1875, 0.7182, 0.25, 0.7182, 0.25, 0.7361, 0.25, 0.7361, 0.25, 0.7182, 0.3125, 0.7182, 0.3125, 0.7361, 0.3125, 0.7361, 0.3125, 0.7182, 0.375, 0.7182, 0.375, 0.7361, 0.375, 0.7361, 0.375, 0.7182, 0.4375, 0.7182, 0.4375, 0.7361, 0.4375, 0.7361, 0.4375, 0.7182, 0.5, 0.7182, 0.5, 0.7361, 0.5, 0.7361, 0.5, 0.7182, 0.5625, 0.7182, 0.5625, 0.7361, 0.5625, 0.7361, 0.5625, 0.7182, 0.625, 0.7182, 0.625, 0.7361, 0.625, 0.7361, 0.625, 0.7182, 0.6875, 0.7182, 0.6875, 0.7361, 0.6875, 0.7361, 0.6875, 0.7182, 0.75, 0.7182, 0.75, 0.7361, 0.75, 0.7361, 0.75, 0.7182, 0.8125, 0.7182, 0.8125, 0.7361, 0.8125, 0.7361, 0.8125, 0.7182, 0.875, 0.7182, 0.875, 0.7361, 0.875, 0.7361, 0.875, 0.7182, 0.9375, 0.7182, 0.9375, 0.7361, 0.9375, 0.7361, 0.9375, 0.7182, 1.0, 0.7182, 1.0, 0.7361, 0.0, 0.7182, 0.0, 0.6655, 0.0625, 0.6655, 0.0625, 0.7182, 0.0625, 0.7182, 0.0625, 0.6655, 0.125, 0.6655, 0.125, 0.7182, 0.125, 0.7182, 0.125, 0.6655, 0.1875, 0.6655, 0.1875, 0.7182, 0.1875, 0.7182, 0.1875, 0.6655, 0.25, 0.6655, 0.25, 0.7182, 0.25, 0.7182, 0.25, 0.6655, 0.3125, 0.6655, 0.3125, 0.7182, 0.3125, 0.7182, 0.3125, 0.6655, 0.375, 0.6655, 0.375, 0.7182, 0.375, 0.7182, 0.375, 0.6655, 0.4375, 0.6655, 0.4375, 0.7182, 0.4375, 0.7182, 0.4375, 0.6655, 0.5, 0.6655, 0.5, 0.7182, 0.5, 0.7182, 0.5, 0.6655, 0.5625, 0.6655, 0.5625, 0.7182, 0.5625, 0.7182, 0.5625, 0.6655, 0.625, 0.6655, 0.625, 0.7182, 0.625, 0.7182, 0.625, 0.6655, 0.6875, 0.6655, 0.6875, 0.7182, 0.6875, 0.7182, 0.6875, 0.6655, 0.75, 0.6655, 0.75, 0.7182, 0.75, 0.7182, 0.75, 0.6655, 0.8125, 0.6655, 0.8125, 0.7182, 0.8125, 0.7182, 0.8125, 0.6655, 0.875, 0.6655, 0.875, 0.7182, 0.875, 0.7182, 0.875, 0.6655, 0.9375, 0.6655, 0.9375, 0.7182, 0.9375, 0.7182, 0.9375, 0.6655, 1.0, 0.6655, 1.0, 0.7182, 0.0, 0.6655, 0.0, 0.58, 0.0625, 0.58, 0.0625, 0.6655, 0.0625, 0.6655, 0.0625, 0.58, 0.125, 0.58, 0.125, 0.6655, 0.125, 0.6655, 0.125, 0.58, 0.1875, 0.58, 0.1875, 0.6655, 0.1875, 0.6655, 0.1875, 0.58, 0.25, 0.58, 0.25, 0.6655, 0.25, 0.6655, 0.25, 0.58, 0.3125, 0.58, 0.3125, 0.6655, 0.3125, 0.6655, 0.3125, 0.58, 0.375, 0.58, 0.375, 0.6655, 0.375, 0.6655, 0.375, 0.58, 0.4375, 0.58, 0.4375, 0.6655, 0.4375, 0.6655, 0.4375, 0.58, 0.5, 0.58, 0.5, 0.6655, 0.5, 0.6655, 0.5, 0.58, 0.5625, 0.58, 0.5625, 0.6655, 0.5625, 0.6655, 0.5625, 0.58, 0.625, 0.58, 0.625, 0.6655, 0.625, 0.6655, 0.625, 0.58, 0.6875, 0.58, 0.6875, 0.6655, 0.6875, 0.6655, 0.6875, 0.58, 0.75, 0.58, 0.75, 0.6655, 0.75, 0.6655, 0.75, 0.58, 0.8125, 0.58, 0.8125, 0.6655, 0.8125, 0.6655, 0.8125, 0.58, 0.875, 0.58, 0.875, 0.6655, 0.875, 0.6655, 0.875, 0.58, 0.9375, 0.58, 0.9375, 0.6655, 0.9375, 0.6655, 0.9375, 0.58, 1.0, 0.58, 1.0, 0.6655, 0.0, 0.58, 0.0, 0.4638, 0.0625, 0.4638, 0.0625, 0.58, 0.0625, 0.58, 0.0625, 0.4638, 0.125, 0.4638, 0.125, 0.58, 0.125, 0.58, 0.125, 0.4638, 0.1875, 0.4638, 0.1875, 0.58, 0.1875, 0.58, 0.1875, 0.4638, 0.25, 0.4638, 0.25, 0.58, 0.25, 0.58, 0.25, 0.4638, 0.3125, 0.4638, 0.3125, 0.58, 0.3125, 0.58, 0.3125, 0.4638, 0.375, 0.4638, 0.375, 0.58, 0.375, 0.58, 0.375, 0.4638, 0.4375, 0.4638, 0.4375, 0.58, 0.4375, 0.58, 0.4375, 0.4638, 0.5, 0.4638, 0.5, 0.58, 0.5, 0.58, 0.5, 0.4638, 0.5625, 0.4638, 0.5625, 0.58, 0.5625, 0.58, 0.5625, 0.4638, 0.625, 0.4638, 0.625, 0.58, 0.625, 0.58, 0.625, 0.4638, 0.6875, 0.4638, 0.6875, 0.58, 0.6875, 0.58, 0.6875, 0.4638, 0.75, 0.4638, 0.75, 0.58, 0.75, 0.58, 0.75, 0.4638, 0.8125, 0.4638, 0.8125, 0.58, 0.8125, 0.58, 0.8125, 0.4638, 0.875, 0.4638, 0.875, 0.58, 0.875, 0.58, 0.875, 0.4638, 0.9375, 0.4638, 0.9375, 0.58, 0.9375, 0.58, 0.9375, 0.4638, 1.0, 0.4638, 1.0, 0.58, 0.0, 0.4638, 0.0, 0.3187, 0.0625, 0.3187, 0.0625, 0.4638, 0.0625, 0.4638, 0.0625, 0.3187, 0.125, 0.3187, 0.125, 0.4638, 0.125, 0.4638, 0.125, 0.3187, 0.1875, 0.3187, 0.1875, 0.4638, 0.1875, 0.4638, 0.1875, 0.3187, 0.25, 0.3187, 0.25, 0.4638, 0.25, 0.4638, 0.25, 0.3187, 0.3125, 0.3187, 0.3125, 0.4638, 0.3125, 0.4638, 0.3125, 0.3187, 0.375, 0.3187, 0.375, 0.4638, 0.375, 0.4638, 0.375, 0.3187, 0.4375, 0.3187, 0.4375, 0.4638, 0.4375, 0.4638, 0.4375, 0.3187, 0.5, 0.3187, 0.5, 0.4638, 0.5, 0.4638, 0.5, 0.3187, 0.5625, 0.3187, 0.5625, 0.4638, 0.5625, 0.4638, 0.5625, 0.3187, 0.625, 0.3187, 0.625, 0.4638, 0.625, 0.4638, 0.625, 0.3187, 0.6875, 0.3187, 0.6875, 0.4638, 0.6875, 0.4638, 0.6875, 0.3187, 0.75, 0.3187, 0.75, 0.4638, 0.75, 0.4638, 0.75, 0.3187, 0.8125, 0.3187, 0.8125, 0.4638, 0.8125, 0.4638, 0.8125, 0.3187, 0.875, 0.3187, 0.875, 0.4638, 0.875, 0.4638, 0.875, 0.3187, 0.9375, 0.3187, 0.9375, 0.4638, 0.9375, 0.4638, 0.9375, 0.3187, 1.0, 0.3187, 1.0, 0.4638, 0.0, 0.3187, 0.0, 0.1469, 0.0625, 0.1469, 0.0625, 0.3187, 0.0625, 0.3187, 0.0625, 0.1469, 0.125, 0.1469, 0.125, 0.3187, 0.125, 0.3187, 0.125, 0.1469, 0.1875, 0.1469, 0.1875, 0.3187, 0.1875, 0.3187, 0.1875, 0.1469, 0.25, 0.1469, 0.25, 0.3187, 0.25, 0.3187, 0.25, 0.1469, 0.3125, 0.1469, 0.3125, 0.3187, 0.3125, 0.3187, 0.3125, 0.1469, 0.375, 0.1469, 0.375, 0.3187, 0.375, 0.3187, 0.375, 0.1469, 0.4375, 0.1469, 0.4375, 0.3187, 0.4375, 0.3187, 0.4375, 0.1469, 0.5, 0.1469, 0.5, 0.3187, 0.5, 0.3187, 0.5, 0.1469, 0.5625, 0.1469, 0.5625, 0.3187, 0.5625, 0.3187, 0.5625, 0.1469, 0.625, 0.1469, 0.625, 0.3187, 0.625, 0.3187, 0.625, 0.1469, 0.6875, 0.1469, 0.6875, 0.3187, 0.6875, 0.3187, 0.6875, 0.1469, 0.75, 0.1469, 0.75, 0.3187, 0.75, 0.3187, 0.75, 0.1469, 0.8125, 0.1469, 0.8125, 0.3187, 0.8125, 0.3187, 0.8125, 0.1469, 0.875, 0.1469, 0.875, 0.3187, 0.875, 0.3187, 0.875, 0.1469, 0.9375, 0.1469, 0.9375, 0.3187, 0.9375, 0.3187, 0.9375, 0.1469, 1.0, 0.1469, 1.0, 0.3187, 0.0, 0.1469, 0.0, -0.04981, 0.0625, -0.04981, 0.0625, 0.1469, 0.0625, 0.1469, 0.0625, -0.04981, 0.125, -0.04981, 0.125, 0.1469, 0.125, 0.1469, 0.125, -0.04981, 0.1875, -0.04981, 0.1875, 0.1469, 0.1875, 0.1469, 0.1875, -0.04981, 0.25, -0.04981, 0.25, 0.1469, 0.25, 0.1469, 0.25, -0.04981, 0.3125, -0.04981, 0.3125, 0.1469, 0.3125, 0.1469, 0.3125, -0.04981, 0.375, -0.04981, 0.375, 0.1469, 0.375, 0.1469, 0.375, -0.04981, 0.4375, -0.04981, 0.4375, 0.1469, 0.4375, 0.1469, 0.4375, -0.04981, 0.5, -0.04981, 0.5, 0.1469, 0.5, 0.1469, 0.5, -0.04981, 0.5625, -0.04981, 0.5625, 0.1469, 0.5625, 0.1469, 0.5625, -0.04981, 0.625, -0.04981, 0.625, 0.1469, 0.625, 0.1469, 0.625, -0.04981, 0.6875, -0.04981, 0.6875, 0.1469, 0.6875, 0.1469, 0.6875, -0.04981, 0.75, -0.04981, 0.75, 0.1469, 0.75, 0.1469, 0.75, -0.04981, 0.8125, -0.04981, 0.8125, 0.1469, 0.8125, 0.1469, 0.8125, -0.04981, 0.875, -0.04981, 0.875, 0.1469, 0.875, 0.1469, 0.875, -0.04981, 0.9375, -0.04981, 0.9375, 0.1469, 0.9375, 0.1469, 0.9375, -0.04981, 1.0, -0.04981, 1.0, 0.1469, 0.0, -0.04981, 0.0, -0.2693, 0.0625, -0.2693, 0.0625, -0.04981, 0.0625, -0.04981, 0.0625, -0.2693, 0.125, -0.2693, 0.125, -0.04981, 0.125, -0.04981, 0.125, -0.2693, 0.1875, -0.2693, 0.1875, -0.04981, 0.1875, -0.04981, 0.1875, -0.2693, 0.25, -0.2693, 0.25, -0.04981, 0.25, -0.04981, 0.25, -0.2693, 0.3125, -0.2693, 0.3125, -0.04981, 0.3125, -0.04981, 0.3125, -0.2693, 0.375, -0.2693, 0.375, -0.04981, 0.375, -0.04981, 0.375, -0.2693, 0.4375, -0.2693, 0.4375, -0.04981, 0.4375, -0.04981, 0.4375, -0.2693, 0.5, -0.2693, 0.5, -0.04981, 0.5, -0.04981, 0.5, -0.2693, 0.5625, -0.2693, 0.5625, -0.04981, 0.5625, -0.04981, 0.5625, -0.2693, 0.625, -0.2693, 0.625, -0.04981, 0.625, -0.04981, 0.625, -0.2693, 0.6875, -0.2693, 0.6875, -0.04981, 0.6875, -0.04981, 0.6875, -0.2693, 0.75, -0.2693, 0.75, -0.04981, 0.75, -0.04981, 0.75, -0.2693, 0.8125, -0.2693, 0.8125, -0.04981, 0.8125, -0.04981, 0.8125, -0.2693, 0.875, -0.2693, 0.875, -0.04981, 0.875, -0.04981, 0.875, -0.2693, 0.9375, -0.2693, 0.9375, -0.04981, 0.9375, -0.04981, 0.9375, -0.2693, 1.0, -0.2693, 1.0, -0.04981, 0.0, -0.2693, 0.0, -0.5095, 0.0625, -0.5095, 0.0625, -0.2693, 0.0625, -0.2693, 0.0625, -0.5095, 0.125, -0.5095, 0.125, -0.2693, 0.125, -0.2693, 0.125, -0.5095, 0.1875, -0.5095, 0.1875, -0.2693, 0.1875, -0.2693, 0.1875, -0.5095, 0.25, -0.5095, 0.25, -0.2693, 0.25, -0.2693, 0.25, -0.5095, 0.3125, -0.5095, 0.3125, -0.2693, 0.3125, -0.2693, 0.3125, -0.5095, 0.375, -0.5095, 0.375, -0.2693, 0.375, -0.2693, 0.375, -0.5095, 0.4375, -0.5095, 0.4375, -0.2693, 0.4375, -0.2693, 0.4375, -0.5095, 0.5, -0.5095, 0.5, -0.2693, 0.5, -0.2693, 0.5, -0.5095, 0.5625, -0.5095, 0.5625, -0.2693, 0.5625, -0.2693, 0.5625, -0.5095, 0.625, -0.5095, 0.625, -0.2693, 0.625, -0.2693, 0.625, -0.5095, 0.6875, -0.5095, 0.6875, -0.2693, 0.6875, -0.2693, 0.6875, -0.5095, 0.75, -0.5095, 0.75, -0.2693, 0.75, -0.2693, 0.75, -0.5095, 0.8125, -0.5095, 0.8125, -0.2693, 0.8125, -0.2693, 0.8125, -0.5095, 0.875, -0.5095, 0.875, -0.2693, 0.875, -0.2693, 0.875, -0.5095, 0.9375, -0.5095, 0.9375, -0.2693, 0.9375, -0.2693, 0.9375, -0.5095, 1.0, -0.5095, 1.0, -0.2693, 0.0, -0.5095, 0.0, -0.7385, 0.0625, -0.7385, 0.0625, -0.5095, 0.0625, -0.5095, 0.0625, -0.7385, 0.125, -0.7385, 0.125, -0.5095, 0.125, -0.5095, 0.125, -0.7385, 0.1875, -0.7385, 0.1875, -0.5095, 0.1875, -0.5095, 0.1875, -0.7385, 0.25, -0.7385, 0.25, -0.5095, 0.25, -0.5095, 0.25, -0.7385, 0.3125, -0.7385, 0.3125, -0.5095, 0.3125, -0.5095, 0.3125, -0.7385, 0.375, -0.7385, 0.375, -0.5095, 0.375, -0.5095, 0.375, -0.7385, 0.4375, -0.7385, 0.4375, -0.5095, 0.4375, -0.5095, 0.4375, -0.7385, 0.5, -0.7385, 0.5, -0.5095, 0.5, -0.5095, 0.5, -0.7385, 0.5625, -0.7385, 0.5625, -0.5095, 0.5625, -0.5095, 0.5625, -0.7385, 0.625, -0.7385, 0.625, -0.5095, 0.625, -0.5095, 0.625, -0.7385, 0.6875, -0.7385, 0.6875, -0.5095, 0.6875, -0.5095, 0.6875, -0.7385, 0.75, -0.7385, 0.75, -0.5095, 0.75, -0.5095, 0.75, -0.7385, 0.8125, -0.7385, 0.8125, -0.5095, 0.8125, -0.5095, 0.8125, -0.7385, 0.875, -0.7385, 0.875, -0.5095, 0.875, -0.5095, 0.875, -0.7385, 0.9375, -0.7385, 0.9375, -0.5095, 0.9375, -0.5095, 0.9375, -0.7385, 1.0, -0.7385, 1.0, -0.5095, 0.0, -0.7385, 0.0, -0.9281, 0.0625, -0.9281, 0.0625, -0.7385, 0.0625, -0.7385, 0.0625, -0.9281, 0.125, -0.9281, 0.125, -0.7385, 0.125, -0.7385, 0.125, -0.9281, 0.1875, -0.9281, 0.1875, -0.7385, 0.1875, -0.7385, 0.1875, -0.9281, 0.25, -0.9281, 0.25, -0.7385, 0.25, -0.7385, 0.25, -0.9281, 0.3125, -0.9281, 0.3125, -0.7385, 0.3125, -0.7385, 0.3125, -0.9281, 0.375, -0.9281, 0.375, -0.7385, 0.375, -0.7385, 0.375, -0.9281, 0.4375, -0.9281, 0.4375, -0.7385, 0.4375, -0.7385, 0.4375, -0.9281, 0.5, -0.9281, 0.5, -0.7385, 0.5, -0.7385, 0.5, -0.9281, 0.5625, -0.9281, 0.5625, -0.7385, 0.5625, -0.7385, 0.5625, -0.9281, 0.625, -0.9281, 0.625, -0.7385, 0.625, -0.7385, 0.625, -0.9281, 0.6875, -0.9281, 0.6875, -0.7385, 0.6875, -0.7385, 0.6875, -0.9281, 0.75, -0.9281, 0.75, -0.7385, 0.75, -0.7385, 0.75, -0.9281, 0.8125, -0.9281, 0.8125, -0.7385, 0.8125, -0.7385, 0.8125, -0.9281, 0.875, -0.9281, 0.875, -0.7385, 0.875, -0.7385, 0.875, -0.9281, 0.9375, -0.9281, 0.9375, -0.7385, 0.9375, -0.7385, 0.9375, -0.9281, 1.0, -0.9281, 1.0, -0.7385, 0.0, -0.9281, 0.0, -1.082, 0.0625, -1.082, 0.0625, -0.9281, 0.0625, -0.9281, 0.0625, -1.082, 0.125, -1.082, 0.125, -0.9281, 0.125, -0.9281, 0.125, -1.082, 0.1875, -1.082, 0.1875, -0.9281, 0.1875, -0.9281, 0.1875, -1.082, 0.25, -1.082, 0.25, -0.9281, 0.25, -0.9281, 0.25, -1.082, 0.3125, -1.082, 0.3125, -0.9281, 0.3125, -0.9281, 0.3125, -1.082, 0.375, -1.082, 0.375, -0.9281, 0.375, -0.9281, 0.375, -1.082, 0.4375, -1.082, 0.4375, -0.9281, 0.4375, -0.9281, 0.4375, -1.082, 0.5, -1.082, 0.5, -0.9281, 0.5, -0.9281, 0.5, -1.082, 0.5625, -1.082, 0.5625, -0.9281, 0.5625, -0.9281, 0.5625, -1.082, 0.625, -1.082, 0.625, -0.9281, 0.625, -0.9281, 0.625, -1.082, 0.6875, -1.082, 0.6875, -0.9281, 0.6875, -0.9281, 0.6875, -1.082, 0.75, -1.082, 0.75, -0.9281, 0.75, -0.9281, 0.75, -1.082, 0.8125, -1.082, 0.8125, -0.9281, 0.8125, -0.9281, 0.8125, -1.082, 0.875, -1.082, 0.875, -0.9281, 0.875, -0.9281, 0.875, -1.082, 0.9375, -1.082, 0.9375, -0.9281, 0.9375, -0.9281, 0.9375, -1.082, 1.0, -1.082, 1.0, -0.9281, 0.0, -1.082, 0.0, -1.204, 0.0625, -1.204, 0.0625, -1.082, 0.0625, -1.082, 0.0625, -1.204, 0.125, -1.204, 0.125, -1.082, 0.125, -1.082, 0.125, -1.204, 0.1875, -1.204, 0.1875, -1.082, 0.1875, -1.082, 0.1875, -1.204, 0.25, -1.204, 0.25, -1.082, 0.25, -1.082, 0.25, -1.204, 0.3125, -1.204, 0.3125, -1.082, 0.3125, -1.082, 0.3125, -1.204, 0.375, -1.204, 0.375, -1.082, 0.375, -1.082, 0.375, -1.204, 0.4375, -1.204, 0.4375, -1.082, 0.4375, -1.082, 0.4375, -1.204, 0.5, -1.204, 0.5, -1.082, 0.5, -1.082, 0.5, -1.204, 0.5625, -1.204, 0.5625, -1.082, 0.5625, -1.082, 0.5625, -1.204, 0.625, -1.204, 0.625, -1.082, 0.625, -1.082, 0.625, -1.204, 0.6875, -1.204, 0.6875, -1.082, 0.6875, -1.082, 0.6875, -1.204, 0.75, -1.204, 0.75, -1.082, 0.75, -1.082, 0.75, -1.204, 0.8125, -1.204, 0.8125, -1.082, 0.8125, -1.082, 0.8125, -1.204, 0.875, -1.204, 0.875, -1.082, 0.875, -1.082, 0.875, -1.204, 0.9375, -1.204, 0.9375, -1.082, 0.9375, -1.082, 0.9375, -1.204, 1.0, -1.204, 1.0, -1.082, 0.0, -1.204, 0.0, -1.297, 0.0625, -1.297, 0.0625, -1.204, 0.0625, -1.204, 0.0625, -1.297, 0.125, -1.297, 0.125, -1.204, 0.125, -1.204, 0.125, -1.297, 0.1875, -1.297, 0.1875, -1.204, 0.1875, -1.204, 0.1875, -1.297, 0.25, -1.297, 0.25, -1.204, 0.25, -1.204, 0.25, -1.297, 0.3125, -1.297, 0.3125, -1.204, 0.3125, -1.204, 0.3125, -1.297, 0.375, -1.297, 0.375, -1.204, 0.375, -1.204, 0.375, -1.297, 0.4375, -1.297, 0.4375, -1.204, 0.4375, -1.204, 0.4375, -1.297, 0.5, -1.297, 0.5, -1.204, 0.5, -1.204, 0.5, -1.297, 0.5625, -1.297, 0.5625, -1.204, 0.5625, -1.204, 0.5625, -1.297, 0.625, -1.297, 0.625, -1.204, 0.625, -1.204, 0.625, -1.297, 0.6875, -1.297, 0.6875, -1.204, 0.6875, -1.204, 0.6875, -1.297, 0.75, -1.297, 0.75, -1.204, 0.75, -1.204, 0.75, -1.297, 0.8125, -1.297, 0.8125, -1.204, 0.8125, -1.204, 0.8125, -1.297, 0.875, -1.297, 0.875, -1.204, 0.875, -1.204, 0.875, -1.297, 0.9375, -1.297, 0.9375, -1.204, 0.9375, -1.204, 0.9375, -1.297, 1.0, -1.297, 1.0, -1.204, 0.0, -1.297, 0.0, -1.366, 0.0625, -1.366, 0.0625, -1.297, 0.0625, -1.297, 0.0625, -1.366, 0.125, -1.366, 0.125, -1.297, 0.125, -1.297, 0.125, -1.366, 0.1875, -1.366, 0.1875, -1.297, 0.1875, -1.297, 0.1875, -1.366, 0.25, -1.366, 0.25, -1.297, 0.25, -1.297, 0.25, -1.366, 0.3125, -1.366, 0.3125, -1.297, 0.3125, -1.297, 0.3125, -1.366, 0.375, -1.366, 0.375, -1.297, 0.375, -1.297, 0.375, -1.366, 0.4375, -1.366, 0.4375, -1.297, 0.4375, -1.297, 0.4375, -1.366, 0.5, -1.366, 0.5, -1.297, 0.5, -1.297, 0.5, -1.366, 0.5625, -1.366, 0.5625, -1.297, 0.5625, -1.297, 0.5625, -1.366, 0.625, -1.366, 0.625, -1.297, 0.625, -1.297, 0.625, -1.366, 0.6875, -1.366, 0.6875, -1.297, 0.6875, -1.297, 0.6875, -1.366, 0.75, -1.366, 0.75, -1.297, 0.75, -1.297, 0.75, -1.366, 0.8125, -1.366, 0.8125, -1.297, 0.8125, -1.297, 0.8125, -1.366, 0.875, -1.366, 0.875, -1.297, 0.875, -1.297, 0.875, -1.366, 0.9375, -1.366, 0.9375, -1.297, 0.9375, -1.297, 0.9375, -1.366, 1.0, -1.366, 1.0, -1.297, 0.0, -1.366, 0.0, -1.414, 0.0625, -1.414, 0.0625, -1.366, 0.0625, -1.366, 0.0625, -1.414, 0.125, -1.414, 0.125, -1.366, 0.125, -1.366, 0.125, -1.414, 0.1875, -1.414, 0.1875, -1.366, 0.1875, -1.366, 0.1875, -1.414, 0.25, -1.414, 0.25, -1.366, 0.25, -1.366, 0.25, -1.414, 0.3125, -1.414, 0.3125, -1.366, 0.3125, -1.366, 0.3125, -1.414, 0.375, -1.414, 0.375, -1.366, 0.375, -1.366, 0.375, -1.414, 0.4375, -1.414, 0.4375, -1.366, 0.4375, -1.366, 0.4375, -1.414, 0.5, -1.414, 0.5, -1.366, 0.5, -1.366, 0.5, -1.414, 0.5625, -1.414, 0.5625, -1.366, 0.5625, -1.366, 0.5625, -1.414, 0.625, -1.414, 0.625, -1.366, 0.625, -1.366, 0.625, -1.414, 0.6875, -1.414, 0.6875, -1.366, 0.6875, -1.366, 0.6875, -1.414, 0.75, -1.414, 0.75, -1.366, 0.75, -1.366, 0.75, -1.414, 0.8125, -1.414, 0.8125, -1.366, 0.8125, -1.366, 0.8125, -1.414, 0.875, -1.414, 0.875, -1.366, 0.875, -1.366, 0.875, -1.414, 0.9375, -1.414, 0.9375, -1.366, 0.9375, -1.366, 0.9375, -1.414, 1.0, -1.414, 1.0, -1.366, 0.0, -1.414, 0.0, -1.445, 0.0625, -1.445, 0.0625, -1.414, 0.0625, -1.414, 0.0625, -1.445, 0.125, -1.445, 0.125, -1.414, 0.125, -1.414, 0.125, -1.445, 0.1875, -1.445, 0.1875, -1.414, 0.1875, -1.414, 0.1875, -1.445, 0.25, -1.445, 0.25, -1.414, 0.25, -1.414, 0.25, -1.445, 0.3125, -1.445, 0.3125, -1.414, 0.3125, -1.414, 0.3125, -1.445, 0.375, -1.445, 0.375, -1.414, 0.375, -1.414, 0.375, -1.445, 0.4375, -1.445, 0.4375, -1.414, 0.4375, -1.414, 0.4375, -1.445, 0.5, -1.445, 0.5, -1.414, 0.5, -1.414, 0.5, -1.445, 0.5625, -1.445, 0.5625, -1.414, 0.5625, -1.414, 0.5625, -1.445, 0.625, -1.445, 0.625, -1.414, 0.625, -1.414, 0.625, -1.445, 0.6875, -1.445, 0.6875, -1.414, 0.6875, -1.414, 0.6875, -1.445, 0.75, -1.445, 0.75, -1.414, 0.75, -1.414, 0.75, -1.445, 0.8125, -1.445, 0.8125, -1.414, 0.8125, -1.414, 0.8125, -1.445, 0.875, -1.445, 0.875, -1.414, 0.875, -1.414, 0.875, -1.445, 0.9375, -1.445, 0.9375, -1.414, 0.9375, -1.414, 0.9375, -1.445, 1.0, -1.445, 1.0, -1.414, 0.0, -1.445, 0.0, -1.463, 0.0625, -1.463, 0.0625, -1.445, 0.0625, -1.445, 0.0625, -1.463, 0.125, -1.463, 0.125, -1.445, 0.125, -1.445, 0.125, -1.463, 0.1875, -1.463, 0.1875, -1.445, 0.1875, -1.445, 0.1875, -1.463, 0.25, -1.463, 0.25, -1.445, 0.25, -1.445, 0.25, -1.463, 0.3125, -1.463, 0.3125, -1.445, 0.3125, -1.445, 0.3125, -1.463, 0.375, -1.463, 0.375, -1.445, 0.375, -1.445, 0.375, -1.463, 0.4375, -1.463, 0.4375, -1.445, 0.4375, -1.445, 0.4375, -1.463, 0.5, -1.463, 0.5, -1.445, 0.5, -1.445, 0.5, -1.463, 0.5625, -1.463, 0.5625, -1.445, 0.5625, -1.445, 0.5625, -1.463, 0.625, -1.463, 0.625, -1.445, 0.625, -1.445, 0.625, -1.463, 0.6875, -1.463, 0.6875, -1.445, 0.6875, -1.445, 0.6875, -1.463, 0.75, -1.463, 0.75, -1.445, 0.75, -1.445, 0.75, -1.463, 0.8125, -1.463, 0.8125, -1.445, 0.8125, -1.445, 0.8125, -1.463, 0.875, -1.463, 0.875, -1.445, 0.875, -1.445, 0.875, -1.463, 0.9375, -1.463, 0.9375, -1.445, 0.9375, -1.445, 0.9375, -1.463, 1.0, -1.463, 1.0, -1.445, 0.0, -1.463, 0.0, -1.471, 0.0625, -1.471, 0.0625, -1.463, 0.0625, -1.463, 0.0625, -1.471, 0.125, -1.471, 0.125, -1.463, 0.125, -1.463, 0.125, -1.471, 0.1875, -1.471, 0.1875, -1.463, 0.1875, -1.463, 0.1875, -1.471, 0.25, -1.471, 0.25, -1.463, 0.25, -1.463, 0.25, -1.471, 0.3125, -1.471, 0.3125, -1.463, 0.3125, -1.463, 0.3125, -1.471, 0.375, -1.471, 0.375, -1.463, 0.375, -1.463, 0.375, -1.471, 0.4375, -1.471, 0.4375, -1.463, 0.4375, -1.463, 0.4375, -1.471, 0.5, -1.471, 0.5, -1.463, 0.5, -1.463, 0.5, -1.471, 0.5625, -1.471, 0.5625, -1.463, 0.5625, -1.463, 0.5625, -1.471, 0.625, -1.471, 0.625, -1.463, 0.625, -1.463, 0.625, -1.471, 0.6875, -1.471, 0.6875, -1.463, 0.6875, -1.463, 0.6875, -1.471, 0.75, -1.471, 0.75, -1.463, 0.75, -1.463, 0.75, -1.471, 0.8125, -1.471, 0.8125, -1.463, 0.8125, -1.463, 0.8125, -1.471, 0.875, -1.471, 0.875, -1.463, 0.875, -1.463, 0.875, -1.471, 0.9375, -1.471, 0.9375, -1.463, 0.9375, -1.463, 0.9375, -1.471, 1.0, -1.471, 1.0, -1.463, 0.0, -1.471, 0.0, -1.473, 0.0625, -1.473, 0.0625, -1.471, 0.0625, -1.471, 0.0625, -1.473, 0.125, -1.473, 0.125, -1.471, 0.125, -1.471, 0.125, -1.473, 0.1875, -1.473, 0.1875, -1.471, 0.1875, -1.471, 0.1875, -1.473, 0.25, -1.473, 0.25, -1.471, 0.25, -1.471, 0.25, -1.473, 0.3125, -1.473, 0.3125, -1.471, 0.3125, -1.471, 0.3125, -1.473, 0.375, -1.473, 0.375, -1.471, 0.375, -1.471, 0.375, -1.473, 0.4375, -1.473, 0.4375, -1.471, 0.4375, -1.471, 0.4375, -1.473, 0.5, -1.473, 0.5, -1.471, 0.5, -1.471, 0.5, -1.473, 0.5625, -1.473, 0.5625, -1.471, 0.5625, -1.471, 0.5625, -1.473, 0.625, -1.473, 0.625, -1.471, 0.625, -1.471, 0.625, -1.473, 0.6875, -1.473, 0.6875, -1.471, 0.6875, -1.471, 0.6875, -1.473, 0.75, -1.473, 0.75, -1.471, 0.75, -1.471, 0.75, -1.473, 0.8125, -1.473, 0.8125, -1.471, 0.8125, -1.471, 0.8125, -1.473, 0.875, -1.473, 0.875, -1.471, 0.875, -1.471, 0.875, -1.473, 0.9375, -1.473, 0.9375, -1.471, 0.9375, -1.471, 0.9375, -1.473, 1.0, -1.473, 1.0, -1.471, 0.0, -1.473, 0.0625, -1.472, 0.0625, -1.473, 0.0625, -1.473, 0.125, -1.472, 0.125, -1.473, 0.125, -1.473, 0.1875, -1.472, 0.1875, -1.473, 0.1875, -1.473, 0.25, -1.472, 0.25, -1.473, 0.25, -1.473, 0.3125, -1.472, 0.3125, -1.473, 0.3125, -1.473, 0.375, -1.472, 0.375, -1.473, 0.375, -1.473, 0.4375, -1.472, 0.4375, -1.473, 0.4375, -1.473, 0.5, -1.472, 0.5, -1.473, 0.5, -1.473, 0.5625, -1.472, 0.5625, -1.473, 0.5625, -1.473, 0.625, -1.472, 0.625, -1.473, 0.625, -1.473, 0.6875, -1.472, 0.6875, -1.473, 0.6875, -1.473, 0.75, -1.472, 0.75, -1.473, 0.75, -1.473, 0.8125, -1.472, 0.8125, -1.473, 0.8125, -1.473, 0.875, -1.472, 0.875, -1.473, 0.875, -1.473, 0.9375, -1.472, 0.9375, -1.473, 0.9375, -1.473, 1.0, -1.472, 1.0, -1.473])
me_b_ziercurve.materials.append(mat_material_001)
me_b_ziercurve.auto_texspace = False
me_b_ziercurve.update()
me_cube = bpy.data.meshes.new('Cube')
me_cube.from_pydata([(-1.0, -1.0, -1.0), (-1.0, -1.0, 1.0), (-1.0, 1.0, -1.0), (-1.0, 1.0, 1.0), (1.0, -1.0, -1.0), (1.0, -1.0, 1.0), (1.0, 1.0, -1.0), (1.0, 1.0, 1.0)], [], [(0, 1, 3, 2), (2, 3, 7, 6), (6, 7, 5, 4), (4, 5, 1, 0), (2, 6, 4, 0), (7, 3, 1, 5)])
_uv = me_cube.uv_layers.new(name='UVMap')
_uv.uv.foreach_set('vector', [0.375, 0.0, 0.625, 0.0, 0.625, 0.25, 0.375, 0.25, 0.375, 0.25, 0.625, 0.25, 0.625, 0.5, 0.375, 0.5, 0.375, 0.5, 0.625, 0.5, 0.625, 0.75, 0.375, 0.75, 0.375, 0.75, 0.625, 0.75, 0.625, 1.0, 0.375, 1.0, 0.125, 0.5, 0.375, 0.5, 0.375, 0.75, 0.125, 0.75, 0.625, 0.5, 0.875, 0.5, 0.875, 0.75, 0.625, 0.75])
me_cube.update()
me_cylinder = bpy.data.meshes.new('Cylinder')
me_cylinder.from_pydata([(0.0, 1.0, -1.0), (0.0, 1.0, 1.0), (0.1951, 0.9808, -1.0), (0.1951, 0.9808, 1.0), (0.3827, 0.9239, -1.0), (0.3827, 0.9239, 1.0), (0.5556, 0.8315, -1.0), (0.5556, 0.8315, 1.0), (0.7071, 0.7071, -1.0), (0.7071, 0.7071, 1.0), (0.8315, 0.5556, -1.0), (0.8315, 0.5556, 1.0), (0.9239, 0.3827, -1.0), (0.9239, 0.3827, 1.0), (0.9808, 0.1951, -1.0), (0.9808, 0.1951, 1.0), (1.0, 0.0, -1.0), (1.0, 0.0, 1.0), (0.9808, -0.1951, -1.0), (0.9808, -0.1951, 1.0), (0.9239, -0.3827, -1.0), (0.9239, -0.3827, 1.0), (0.8315, -0.5556, -1.0), (0.8315, -0.5556, 1.0), (0.7071, -0.7071, -1.0), (0.7071, -0.7071, 1.0), (0.5556, -0.8315, -1.0), (0.5556, -0.8315, 1.0), (0.3827, -0.9239, -1.0), (0.3827, -0.9239, 1.0), (0.1951, -0.9808, -1.0), (0.1951, -0.9808, 1.0), (0.0, -1.0, -1.0), (0.0, -1.0, 1.0), (-0.1951, -0.9808, -1.0), (-0.1951, -0.9808, 1.0), (-0.3827, -0.9239, -1.0), (-0.3827, -0.9239, 1.0), (-0.5556, -0.8315, -1.0), (-0.5556, -0.8315, 1.0), (-0.7071, -0.7071, -1.0), (-0.7071, -0.7071, 1.0), (-0.8315, -0.5556, -1.0), (-0.8315, -0.5556, 1.0), (-0.9239, -0.3827, -1.0), (-0.9239, -0.3827, 1.0), (-0.9808, -0.1951, -1.0), (-0.9808, -0.1951, 1.0), (-1.0, 0.0, -1.0), (-1.0, 0.0, 1.0), (-0.9808, 0.1951, -1.0), (-0.9808, 0.1951, 1.0), (-0.9239, 0.3827, -1.0), (-0.9239, 0.3827, 1.0), (-0.8315, 0.5556, -1.0), (-0.8315, 0.5556, 1.0), (-0.7071, 0.7071, -1.0), (-0.7071, 0.7071, 1.0), (-0.5556, 0.8315, -1.0), (-0.5556, 0.8315, 1.0), (-0.3827, 0.9239, -1.0), (-0.3827, 0.9239, 1.0), (-0.1951, 0.9808, -1.0), (-0.1951, 0.9808, 1.0)], [], [(0, 1, 3, 2), (2, 3, 5, 4), (4, 5, 7, 6), (6, 7, 9, 8), (8, 9, 11, 10), (10, 11, 13, 12), (12, 13, 15, 14), (14, 15, 17, 16), (16, 17, 19, 18), (18, 19, 21, 20), (20, 21, 23, 22), (22, 23, 25, 24), (24, 25, 27, 26), (26, 27, 29, 28), (28, 29, 31, 30), (30, 31, 33, 32), (32, 33, 35, 34), (34, 35, 37, 36), (36, 37, 39, 38), (38, 39, 41, 40), (40, 41, 43, 42), (42, 43, 45, 44), (44, 45, 47, 46), (46, 47, 49, 48), (48, 49, 51, 50), (50, 51, 53, 52), (52, 53, 55, 54), (54, 55, 57, 56), (56, 57, 59, 58), (58, 59, 61, 60), (3, 1, 63, 61, 59, 57, 55, 53, 51, 49, 47, 45, 43, 41, 39, 37, 35, 33, 31, 29, 27, 25, 23, 21, 19, 17, 15, 13, 11, 9, 7, 5), (60, 61, 63, 62), (62, 63, 1, 0), (0, 2, 4, 6, 8, 10, 12, 14, 16, 18, 20, 22, 24, 26, 28, 30, 32, 34, 36, 38, 40, 42, 44, 46, 48, 50, 52, 54, 56, 58, 60, 62)])
_uv = me_cylinder.uv_layers.new(name='UVMap')
_uv.uv.foreach_set('vector', [1.0, 0.5, 1.0, 1.0, 0.9688, 1.0, 0.9688, 0.5, 0.9688, 0.5, 0.9688, 1.0, 0.9375, 1.0, 0.9375, 0.5, 0.9375, 0.5, 0.9375, 1.0, 0.9062, 1.0, 0.9062, 0.5, 0.9062, 0.5, 0.9062, 1.0, 0.875, 1.0, 0.875, 0.5, 0.875, 0.5, 0.875, 1.0, 0.8438, 1.0, 0.8438, 0.5, 0.8438, 0.5, 0.8438, 1.0, 0.8125, 1.0, 0.8125, 0.5, 0.8125, 0.5, 0.8125, 1.0, 0.7812, 1.0, 0.7812, 0.5, 0.7812, 0.5, 0.7812, 1.0, 0.75, 1.0, 0.75, 0.5, 0.75, 0.5, 0.75, 1.0, 0.7188, 1.0, 0.7188, 0.5, 0.7188, 0.5, 0.7188, 1.0, 0.6875, 1.0, 0.6875, 0.5, 0.6875, 0.5, 0.6875, 1.0, 0.6562, 1.0, 0.6562, 0.5, 0.6562, 0.5, 0.6562, 1.0, 0.625, 1.0, 0.625, 0.5, 0.625, 0.5, 0.625, 1.0, 0.5938, 1.0, 0.5938, 0.5, 0.5938, 0.5, 0.5938, 1.0, 0.5625, 1.0, 0.5625, 0.5, 0.5625, 0.5, 0.5625, 1.0, 0.5312, 1.0, 0.5312, 0.5, 0.5312, 0.5, 0.5312, 1.0, 0.5, 1.0, 0.5, 0.5, 0.5, 0.5, 0.5, 1.0, 0.4688, 1.0, 0.4688, 0.5, 0.4688, 0.5, 0.4688, 1.0, 0.4375, 1.0, 0.4375, 0.5, 0.4375, 0.5, 0.4375, 1.0, 0.4062, 1.0, 0.4062, 0.5, 0.4062, 0.5, 0.4062, 1.0, 0.375, 1.0, 0.375, 0.5, 0.375, 0.5, 0.375, 1.0, 0.3438, 1.0, 0.3438, 0.5, 0.3438, 0.5, 0.3438, 1.0, 0.3125, 1.0, 0.3125, 0.5, 0.3125, 0.5, 0.3125, 1.0, 0.2812, 1.0, 0.2812, 0.5, 0.2812, 0.5, 0.2812, 1.0, 0.25, 1.0, 0.25, 0.5, 0.25, 0.5, 0.25, 1.0, 0.2188, 1.0, 0.2188, 0.5, 0.2188, 0.5, 0.2188, 1.0, 0.1875, 1.0, 0.1875, 0.5, 0.1875, 0.5, 0.1875, 1.0, 0.1562, 1.0, 0.1562, 0.5, 0.1562, 0.5, 0.1562, 1.0, 0.125, 1.0, 0.125, 0.5, 0.125, 0.5, 0.125, 1.0, 0.09375, 1.0, 0.09375, 0.5, 0.09375, 0.5, 0.09375, 1.0, 0.0625, 1.0, 0.0625, 0.5, 0.2968, 0.4854, 0.25, 0.49, 0.2032, 0.4854, 0.1582, 0.4717, 0.1167, 0.4496, 0.08029, 0.4197, 0.05045, 0.3833, 0.02827, 0.3418, 0.01461, 0.2968, 0.01, 0.25, 0.01461, 0.2032, 0.02827, 0.1582, 0.05045, 0.1167, 0.08029, 0.08029, 0.1167, 0.05045, 0.1582, 0.02827, 0.2032, 0.01461, 0.25, 0.01, 0.2968, 0.01461, 0.3418, 0.02827, 0.3833, 0.05045, 0.4197, 0.08029, 0.4496, 0.1167, 0.4717, 0.1582, 0.4854, 0.2032, 0.49, 0.25, 0.4854, 0.2968, 0.4717, 0.3418, 0.4496, 0.3833, 0.4197, 0.4197, 0.3833, 0.4496, 0.3418, 0.4717, 0.0625, 0.5, 0.0625, 1.0, 0.03125, 1.0, 0.03125, 0.5, 0.03125, 0.5, 0.03125, 1.0, 0.0, 1.0, 0.0, 0.5, 0.75, 0.49, 0.7968, 0.4854, 0.8418, 0.4717, 0.8833, 0.4496, 0.9197, 0.4197, 0.9496, 0.3833, 0.9717, 0.3418, 0.9854, 0.2968, 0.99, 0.25, 0.9854, 0.2032, 0.9717, 0.1582, 0.9496, 0.1167, 0.9197, 0.08029, 0.8833, 0.05045, 0.8418, 0.02827, 0.7968, 0.01461, 0.75, 0.01, 0.7032, 0.01461, 0.6582, 0.02827, 0.6167, 0.05045, 0.5803, 0.08029, 0.5504, 0.1167, 0.5283, 0.1582, 0.5146, 0.2032, 0.51, 0.25, 0.5146, 0.2968, 0.5283, 0.3418, 0.5504, 0.3833, 0.5803, 0.4197, 0.6167, 0.4496, 0.6582, 0.4717, 0.7032, 0.4854])
me_cylinder.update()
me_cube_001 = bpy.data.meshes.new('Cube.001')
me_cube_001.from_pydata([(-1.0, -1.0, -1.0), (-1.0, -1.0, 1.0), (-1.0, 1.0, -1.0), (-1.0, 1.0, 1.0), (1.0, -1.0, -1.0), (1.0, -1.0, 1.0), (1.0, 1.0, -1.0), (1.0, 1.0, 1.0)], [], [(0, 1, 3, 2), (2, 3, 7, 6), (6, 7, 5, 4), (4, 5, 1, 0), (2, 6, 4, 0), (7, 3, 1, 5)])
_uv = me_cube_001.uv_layers.new(name='UVMap')
_uv.uv.foreach_set('vector', [0.375, 0.0, 0.625, 0.0, 0.625, 0.25, 0.375, 0.25, 0.375, 0.25, 0.625, 0.25, 0.625, 0.5, 0.375, 0.5, 0.375, 0.5, 0.625, 0.5, 0.625, 0.75, 0.375, 0.75, 0.375, 0.75, 0.625, 0.75, 0.625, 1.0, 0.375, 1.0, 0.125, 0.5, 0.375, 0.5, 0.375, 0.75, 0.125, 0.75, 0.625, 0.5, 0.875, 0.5, 0.875, 0.75, 0.625, 0.75])
me_cube_001.update()

# ---- objects
ob_light = bpy.data.objects.new('Light', light_light)
ob_camera = bpy.data.objects.new('Camera', cam_camera)
ob_b_ziercurve = bpy.data.objects.new('BézierCurve', me_b_ziercurve)
ob_cube = bpy.data.objects.new('Cube', me_cube)
ob_cylinder = bpy.data.objects.new('Cylinder', me_cylinder)
ob_cube_001 = bpy.data.objects.new('Cube.001', me_cube_001)

# ---- transforms, parenting, visibility, modifiers, constraints
ob_light.location = (4.076, 1.005, 5.904)
ob_light.rotation_euler = (0.6503, 0.05522, 1.866)
ob_light.lock_rotations_4d = False
ob_light.empty_display_type = 'ARROWS'
ob_light.color = (0.0, 0.0, 0.0, 0.0)
ob_light.lineart.crease_threshold = 0.0
ob_camera.location = (7.359, -6.926, 4.958)
ob_camera.rotation_euler = (1.109, 0.0, 0.8149)
ob_camera.lock_rotations_4d = False
ob_camera.empty_display_type = 'ARROWS'
ob_camera.color = (0.0, 0.0, 0.0, 0.0)
ob_camera.display_type = 'WIRE'
ob_camera.lineart.crease_threshold = 0.0
ob_b_ziercurve.location = (0.0, 0.0, 0.0)
_m = ob_b_ziercurve.modifiers.new('Decimate', 'DECIMATE')
_m.ratio = 0.169
_m = ob_b_ziercurve.modifiers.new('Solidify', 'SOLIDIFY')
_m.thickness = -1.12
_m = ob_b_ziercurve.modifiers.new('Boolean', 'BOOLEAN')
_m.object = ob_cube
_m = ob_b_ziercurve.modifiers.new('Boolean.001', 'BOOLEAN')
_m.object = ob_cylinder
_m = ob_b_ziercurve.modifiers.new('Boolean.002', 'BOOLEAN')
_m.object = ob_cube_001
ob_cube.location = (-0.1561, 3.237, 0.2125)
ob_cube.scale = (5.764, 3.721, 0.731)
ob_cylinder.location = (-0.05284, -0.401, 1.318)
ob_cylinder.scale = (3.265, 2.921, 1.993)
ob_cube_001.location = (-0.1561, 3.237, 1.481)
ob_cube_001.scale = (5.764, 3.721, 0.731)

# ---- collection membership
col_collection.objects.link(ob_light)
col_collection.objects.link(ob_camera)
col_collection.objects.link(ob_b_ziercurve)
col_collection_2.objects.link(ob_cube)
col_collection_2.objects.link(ob_cylinder)
col_collection_2.objects.link(ob_cube_001)
def _layer_coll(name, lc=None):
    lc = lc or bpy.context.view_layer.layer_collection
    for c in lc.children:
        if c.name == name: return c
        r = _layer_coll(name, c)
        if r: return r
_layer_coll('Collection 2').exclude = True

# ---- scene / render settings (as saved in the file)
scene.camera = ob_camera
scene.frame_start = 1; scene.frame_end = 250; scene.frame_set(19)
scene.render.engine = 'BLENDER_EEVEE_NEXT'
bpy.context.view_layer.update()

